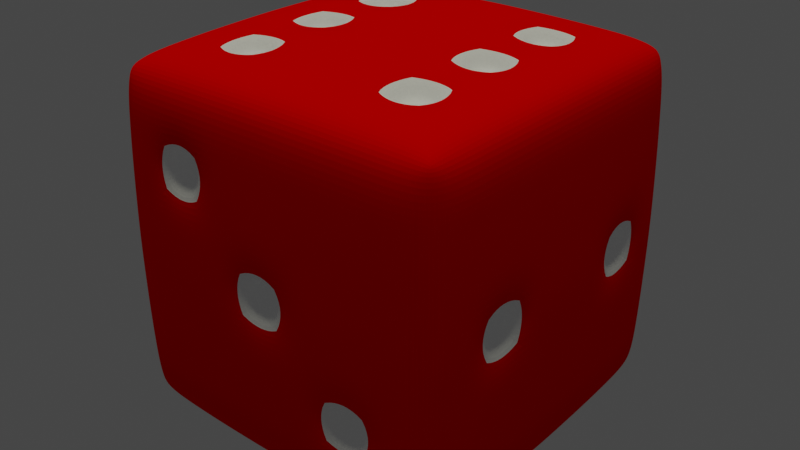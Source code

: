 # Source: dice_demo.blend  (saved by Blender 3.4.6; exported with 4.5.12 LTS)
import bpy
from mathutils import Matrix  # noqa: F401  (used for matrix-valued properties, if any)

bpy.ops.wm.read_factory_settings(use_empty=True)
scene = bpy.context.scene
scene.name = 'Scene'

# ---- materials (node trees are filled in below, after node groups)
mat_die_material_009 = bpy.data.materials.new('Die_Material.009')
mat_die_material_009.use_transparent_shadow = False
mat_die_material_009.diffuse_color = (1.0, 0.0, 0.0, 1.0)
mat_divot_material_009 = bpy.data.materials.new('Divot_Material.009')
mat_divot_material_009.use_transparent_shadow = False
mat_divot_material_009.diffuse_color = (1.0, 1.0, 1.0, 1.0)

# ---- material node trees

# ---- world
world_world = bpy.data.worlds.new('World'); scene.world = world_world
world_world.use_nodes = True; world_world.node_tree.nodes.clear()
_N = world_world.node_tree.nodes; _L = world_world.node_tree.links
n0 = _N.new('ShaderNodeOutputWorld'); n0.name = 'World Output'; n0.location = (300, 300)
n1 = _N.new('ShaderNodeBackground'); n1.name = 'Background'; n1.location = (10, 300)
n1.inputs[0].default_value = (0.05088, 0.05088, 0.05088, 1.0)
_L.new(n1.outputs[0], n0.inputs[0])
n0.is_active_output = True
world_world.color = (0.05088, 0.05088, 0.05088)
world_world.use_sun_shadow = False
world_world.sun_shadow_jitter_overblur = 0.0

# ---- lights
light_sun_101 = bpy.data.lights.new('Sun.101', 'SUN')
light_sun_101.color = (1.0, 1.0, 0.8)
light_sun_101.transmission_factor = 0.0
light_sun_101.angle = 0.3
light_sun_101.energy = 1.0
light_sun_101.shadow_soft_size = 0.125

# ---- meshes
me_cube_192 = bpy.data.meshes.new('Cube.192')
me_cube_192.from_pydata([(-0.9033, -0.9033, -1.007), (-0.9033, -1.007, -0.9033), (-1.007, -0.9033, -0.9033), (-1.007, -0.9033, 0.9033), (-0.9033, -1.007, 0.9033), (-0.9033, -0.9033, 1.007), (-1.007, 0.9033, -0.9033), (-0.9033, 1.007, -0.9033), (-0.9033, 0.9033, -1.007), (-0.9033, 0.9033, 1.007), (-0.9033, 1.007, 0.9033), (-1.007, 0.9033, 0.9033), (1.007, -0.9033, -0.9033), (0.9033, -1.007, -0.9033), (0.9033, -0.9033, -1.007), (0.9033, -0.9033, 1.007), (0.9033, -1.007, 0.9033), (1.007, -0.9033, 0.9033), (0.9033, 1.007, -0.9033), (1.007, 0.9033, -0.9033), (0.9033, 0.9033, -1.007), (0.9033, 0.9033, 1.007), (1.007, 0.9033, 0.9033), (0.9033, 1.007, 0.9033), (-1.018, 0.6044, -0.9134), (-0.9134, 0.6044, -1.018), (-0.918, 0.4043, -1.023), (-1.023, 0.4043, -0.918), (-1.027, 0.09999, -0.9215), (-0.9215, 0.09999, -1.027), (-0.9215, -0.09999, -1.027), (-1.027, -0.09999, -0.9215), (-1.018, -0.6044, -0.9134), (-1.023, -0.4043, -0.918), (-0.918, -0.4043, -1.023), (-0.9134, -0.6044, -1.018), (-1.018, -0.9134, -0.6051), (-0.9134, -1.018, -0.6051), (-0.918, -1.023, -0.405), (-1.023, -0.918, -0.405), (-1.028, -0.9215, -0.09999), (-0.9215, -1.028, -0.09999), (-0.9215, -1.028, 0.09999), (-1.028, -0.9215, 0.09999), (-1.018, -0.9134, 0.6051), (-1.023, -0.918, 0.405), (-0.918, -1.023, 0.405), (-0.9134, -1.018, 0.6051), (-1.018, -0.6044, 0.9134), (-0.9134, -0.6044, 1.018), (-0.918, -0.4043, 1.023), (-1.023, -0.4043, 0.918), (-1.027, -0.09999, 0.9215), (-0.9215, -0.09999, 1.027), (-0.9215, 0.09999, 1.027), (-1.027, 0.09999, 0.9215), (-1.018, 0.6044, 0.9134), (-1.023, 0.4043, 0.918), (-0.918, 0.4043, 1.023), (-0.9134, 0.6044, 1.018), (-1.018, 0.9134, 0.6051), (-0.9134, 1.018, 0.6051), (-0.918, 1.023, 0.405), (-1.023, 0.918, 0.405), (-1.028, 0.9215, 0.09999), (-0.9215, 1.028, 0.09999), (-0.9215, 1.028, -0.09999), (-1.028, 0.9215, -0.09999), (-1.018, 0.9134, -0.6051), (-1.023, 0.918, -0.405), (-0.918, 1.023, -0.405), (-0.9134, 1.018, -0.6051), (0.6044, 1.018, -0.9134), (0.6051, 0.9134, -1.018), (0.405, 0.918, -1.023), (0.4043, 1.023, -0.918), (0.09999, 1.027, -0.9215), (0.09999, 0.9215, -1.028), (-0.09999, 0.9215, -1.028), (-0.09999, 1.027, -0.9215), (-0.6044, 1.018, -0.9134), (-0.4043, 1.023, -0.918), (-0.405, 0.918, -1.023), (-0.6051, 0.9134, -1.018), (-0.6044, 1.018, 0.9134), (-0.6051, 0.9134, 1.018), (-0.405, 0.918, 1.023), (-0.4043, 1.023, 0.918), (-0.09999, 1.027, 0.9215), (-0.09999, 0.9215, 1.028), (0.09999, 0.9215, 1.028), (0.09999, 1.027, 0.9215), (0.6044, 1.018, 0.9134), (0.4043, 1.023, 0.918), (0.405, 0.918, 1.023), (0.6051, 0.9134, 1.018), (0.9134, 1.018, 0.6051), (1.018, 0.9134, 0.6051), (1.023, 0.918, 0.405), (0.918, 1.023, 0.405), (0.9215, 1.028, 0.09999), (1.028, 0.9215, 0.09999), (1.028, 0.9215, -0.09999), (0.9215, 1.028, -0.09999), (0.9134, 1.018, -0.6051), (0.918, 1.023, -0.405), (1.023, 0.918, -0.405), (1.018, 0.9134, -0.6051), (1.018, -0.6044, -0.9134), (0.9134, -0.6044, -1.018), (0.918, -0.4043, -1.023), (1.023, -0.4043, -0.918), (1.027, -0.09999, -0.9215), (0.9215, -0.09999, -1.027), (0.9215, 0.09999, -1.027), (1.027, 0.09999, -0.9215), (1.018, 0.6044, -0.9134), (1.023, 0.4043, -0.918), (0.918, 0.4043, -1.023), (0.9134, 0.6044, -1.018), (1.018, 0.6044, 0.9134), (0.9134, 0.6044, 1.018), (0.918, 0.4043, 1.023), (1.023, 0.4043, 0.918), (1.027, 0.09999, 0.9215), (0.9215, 0.09999, 1.027), (0.9215, -0.09999, 1.027), (1.027, -0.09999, 0.9215), (1.018, -0.6044, 0.9134), (1.023, -0.4043, 0.918), (0.918, -0.4043, 1.023), (0.9134, -0.6044, 1.018), (1.018, -0.9134, 0.6051), (0.9134, -1.018, 0.6051), (0.918, -1.023, 0.405), (1.023, -0.918, 0.405), (1.028, -0.9215, 0.09999), (0.9215, -1.028, 0.09999), (0.9215, -1.028, -0.09999), (1.028, -0.9215, -0.09999), (1.018, -0.9134, -0.6051), (1.023, -0.918, -0.405), (0.918, -1.023, -0.405), (0.9134, -1.018, -0.6051), (-0.6044, -1.018, -0.9134), (-0.6051, -0.9134, -1.018), (-0.405, -0.918, -1.023), (-0.4043, -1.023, -0.918), (-0.09999, -1.027, -0.9215), (-0.09999, -0.9215, -1.028), (0.09999, -0.9215, -1.028), (0.09999, -1.027, -0.9215), (0.6044, -1.018, -0.9134), (0.4043, -1.023, -0.918), (0.405, -0.918, -1.023), (0.6051, -0.9134, -1.018), (0.6044, -1.018, 0.9134), (0.6051, -0.9134, 1.018), (0.405, -0.918, 1.023), (0.4043, -1.023, 0.918), (0.09999, -1.027, 0.9215), (0.09999, -0.9215, 1.028), (-0.09999, -0.9215, 1.028), (-0.09999, -1.027, 0.9215), (-0.6044, -1.018, 0.9134), (-0.4043, -1.023, 0.918), (-0.405, -0.918, 1.023), (-0.6051, -0.9134, 1.018), (0.4128, 0.6125, 1.04), (0.4162, 0.4126, 1.046), (0.6161, 0.41, 1.039), (0.6127, 0.61, 1.032), (0.419, 0.09998, 1.052), (0.419, -0.09998, 1.052), (0.6188, -0.09998, 1.044), (0.6188, 0.09998, 1.044), (0.4128, -0.6125, 1.04), (0.6127, -0.61, 1.032), (0.6161, -0.41, 1.039), (0.4162, -0.4126, 1.046), (-0.09997, 0.6146, 1.045), (-0.09998, 0.4148, 1.054), (0.09998, 0.4148, 1.054), (0.09997, 0.6146, 1.045), (-0.09997, 0.09998, 1.06), (-0.09997, -0.09998, 1.06), (0.09997, -0.09998, 1.06), (0.09997, 0.09998, 1.06), (-0.09997, -0.6146, 1.045), (0.09997, -0.6146, 1.045), (0.09998, -0.4148, 1.054), (-0.09998, -0.4148, 1.054), (-0.6127, 0.61, 1.032), (-0.6161, 0.41, 1.039), (-0.4162, 0.4126, 1.046), (-0.4128, 0.6125, 1.04), (-0.6188, 0.09998, 1.044), (-0.6188, -0.09998, 1.044), (-0.419, -0.09998, 1.052), (-0.419, 0.09998, 1.052), (-0.6127, -0.61, 1.032), (-0.4128, -0.6125, 1.04), (-0.4162, -0.4126, 1.046), (-0.6161, -0.41, 1.039), (-0.4128, 0.6125, -1.04), (-0.4162, 0.4126, -1.046), (-0.6161, 0.41, -1.039), (-0.6127, 0.61, -1.032), (-0.419, 0.09998, -1.052), (-0.419, -0.09998, -1.052), (-0.6188, -0.09998, -1.044), (-0.6188, 0.09998, -1.044), (-0.4128, -0.6125, -1.04), (-0.6127, -0.61, -1.032), (-0.6161, -0.41, -1.039), (-0.4162, -0.4126, -1.046), (0.09997, 0.6146, -1.045), (0.09998, 0.4148, -1.054), (-0.09998, 0.4148, -1.054), (-0.09997, 0.6146, -1.045), (0.09997, 0.09998, -1.06), (0.09997, -0.09998, -1.06), (-0.09997, -0.09998, -1.06), (-0.09997, 0.09998, -1.06), (0.09997, -0.6146, -1.045), (-0.09997, -0.6146, -1.045), (-0.09998, -0.4148, -1.054), (0.09998, -0.4148, -1.054), (0.6127, 0.61, -1.032), (0.6161, 0.41, -1.039), (0.4162, 0.4126, -1.046), (0.4128, 0.6125, -1.04), (0.6188, 0.09998, -1.044), (0.6188, -0.09998, -1.044), (0.419, -0.09998, -1.052), (0.419, 0.09998, -1.052), (0.6127, -0.61, -1.032), (0.4128, -0.6125, -1.04), (0.4162, -0.4126, -1.046), (0.6161, -0.41, -1.039), (0.6125, -1.04, -0.4128), (0.4126, -1.046, -0.4162), (0.41, -1.039, -0.6161), (0.61, -1.032, -0.6127), (0.09998, -1.052, -0.419), (-0.09998, -1.052, -0.419), (-0.09998, -1.044, -0.6188), (0.09998, -1.044, -0.6188), (-0.6125, -1.04, -0.4128), (-0.61, -1.032, -0.6127), (-0.41, -1.039, -0.6161), (-0.4126, -1.046, -0.4162), (0.6146, -1.045, 0.09997), (0.4148, -1.054, 0.09998), (0.4148, -1.054, -0.09998), (0.6146, -1.045, -0.09997), (0.09998, -1.06, 0.09997), (-0.09998, -1.06, 0.09997), (-0.09998, -1.06, -0.09997), (0.09998, -1.06, -0.09997), (-0.6146, -1.045, 0.09997), (-0.6146, -1.045, -0.09997), (-0.4148, -1.054, -0.09998), (-0.4148, -1.054, 0.09998), (0.61, -1.032, 0.6127), (0.41, -1.039, 0.6161), (0.4126, -1.046, 0.4162), (0.6125, -1.04, 0.4128), (0.09998, -1.044, 0.6188), (-0.09998, -1.044, 0.6188), (-0.09998, -1.052, 0.419), (0.09998, -1.052, 0.419), (-0.61, -1.032, 0.6127), (-0.6125, -1.04, 0.4128), (-0.4126, -1.046, 0.4162), (-0.41, -1.039, 0.6161), (1.04, 0.6125, -0.4128), (1.046, 0.4126, -0.4162), (1.039, 0.41, -0.6161), (1.032, 0.61, -0.6127), (1.052, 0.09998, -0.419), (1.052, -0.09998, -0.419), (1.044, -0.09998, -0.6188), (1.044, 0.09998, -0.6188), (1.04, -0.6125, -0.4128), (1.032, -0.61, -0.6127), (1.039, -0.41, -0.6161), (1.046, -0.4126, -0.4162), (1.045, 0.6146, 0.09997), (1.054, 0.4148, 0.09998), (1.054, 0.4148, -0.09998), (1.045, 0.6146, -0.09997), (1.06, 0.09998, 0.09997), (1.06, -0.09998, 0.09997), (1.06, -0.09998, -0.09997), (1.06, 0.09998, -0.09997), (1.045, -0.6146, 0.09997), (1.045, -0.6146, -0.09997), (1.054, -0.4148, -0.09998), (1.054, -0.4148, 0.09998), (1.032, 0.61, 0.6127), (1.039, 0.41, 0.6161), (1.046, 0.4126, 0.4162), (1.04, 0.6125, 0.4128), (1.044, 0.09998, 0.6188), (1.044, -0.09998, 0.6188), (1.052, -0.09998, 0.419), (1.052, 0.09998, 0.419), (1.032, -0.61, 0.6127), (1.04, -0.6125, 0.4128), (1.046, -0.4126, 0.4162), (1.039, -0.41, 0.6161), (-0.6125, 1.04, -0.4128), (-0.4126, 1.046, -0.4162), (-0.41, 1.039, -0.6161), (-0.61, 1.032, -0.6127), (-0.09998, 1.052, -0.419), (0.09998, 1.052, -0.419), (0.09998, 1.044, -0.6188), (-0.09998, 1.044, -0.6188), (0.6125, 1.04, -0.4128), (0.61, 1.032, -0.6127), (0.41, 1.039, -0.6161), (0.4126, 1.046, -0.4162), (-0.6146, 1.045, 0.09997), (-0.4148, 1.054, 0.09998), (-0.4148, 1.054, -0.09998), (-0.6146, 1.045, -0.09997), (-0.09998, 1.06, 0.09997), (0.09998, 1.06, 0.09997), (0.09998, 1.06, -0.09997), (-0.09998, 1.06, -0.09997), (0.6146, 1.045, 0.09997), (0.6146, 1.045, -0.09997), (0.4148, 1.054, -0.09998), (0.4148, 1.054, 0.09998), (-0.61, 1.032, 0.6127), (-0.41, 1.039, 0.6161), (-0.4126, 1.046, 0.4162), (-0.6125, 1.04, 0.4128), (-0.09998, 1.044, 0.6188), (0.09998, 1.044, 0.6188), (0.09998, 1.052, 0.419), (-0.09998, 1.052, 0.419), (0.61, 1.032, 0.6127), (0.6125, 1.04, 0.4128), (0.4126, 1.046, 0.4162), (0.41, 1.039, 0.6161), (-1.04, -0.6125, -0.4128), (-1.046, -0.4126, -0.4162), (-1.039, -0.41, -0.6161), (-1.032, -0.61, -0.6127), (-1.052, -0.09998, -0.419), (-1.052, 0.09998, -0.419), (-1.044, 0.09998, -0.6188), (-1.044, -0.09998, -0.6188), (-1.04, 0.6125, -0.4128), (-1.032, 0.61, -0.6127), (-1.039, 0.41, -0.6161), (-1.046, 0.4126, -0.4162), (-1.045, -0.6146, 0.09997), (-1.054, -0.4148, 0.09998), (-1.054, -0.4148, -0.09998), (-1.045, -0.6146, -0.09997), (-1.06, -0.09998, 0.09997), (-1.06, 0.09998, 0.09997), (-1.06, 0.09998, -0.09997), (-1.06, -0.09998, -0.09997), (-1.045, 0.6146, 0.09997), (-1.045, 0.6146, -0.09997), (-1.054, 0.4148, -0.09998), (-1.054, 0.4148, 0.09998), (-1.032, -0.61, 0.6127), (-1.039, -0.41, 0.6161), (-1.046, -0.4126, 0.4162), (-1.04, -0.6125, 0.4128), (-1.044, -0.09998, 0.6188), (-1.044, 0.09998, 0.6188), (-1.052, 0.09998, 0.419), (-1.052, -0.09998, 0.419), (-1.032, 0.61, 0.6127), (-1.04, 0.6125, 0.4128), (-1.046, 0.4126, 0.4162), (-1.039, 0.41, 0.6161), (-0.09998, 0.9601, 0.09997), (0.09998, 0.9601, 0.09997), (0.09998, 0.9601, -0.09997), (-0.09998, 0.9601, -0.09997), (0.09997, 0.6104, -0.9455), (0.09998, 0.4106, -0.9538), (-0.09998, 0.4106, -0.9538), (-0.09997, 0.6104, -0.9455), (0.09997, -0.6187, -0.9455), (-0.09997, -0.6187, -0.9455), (-0.09998, -0.4189, -0.9538), (0.09998, -0.4189, -0.9538), (-0.609, -0.9397, -0.4091), (-0.6065, -0.9324, -0.609), (-0.4066, -0.9392, -0.6124), (-0.4091, -0.9466, -0.4125), (0.1035, -0.9603, 0.1037), (-0.09649, -0.9603, 0.1037), (-0.09649, -0.9603, -0.09626), (0.1035, -0.9603, -0.09626), (0.6135, -0.9324, 0.6164), (0.4135, -0.9392, 0.6198), (0.4161, -0.9466, 0.4199), (0.616, -0.9397, 0.4165), (-0.609, -0.6065, 0.9324), (-0.4091, -0.609, 0.9397), (-0.4125, -0.4091, 0.9466), (-0.6124, -0.4066, 0.9392), (0.4165, -0.609, 0.9397), (0.6164, -0.6065, 0.9324), (0.6198, -0.4066, 0.9392), (0.4199, -0.4091, 0.9466), (-0.609, 0.6135, 0.9324), (-0.6124, 0.4135, 0.9392), (-0.4125, 0.4161, 0.9466), (-0.4091, 0.616, 0.9397), (0.4165, 0.616, 0.9397), (0.4199, 0.4161, 0.9466), (0.6198, 0.4135, 0.9392), (0.6164, 0.6135, 0.9324), (-0.9397, -0.609, -0.4091), (-0.9466, -0.4091, -0.4125), (-0.9392, -0.4066, -0.6124), (-0.9324, -0.6065, -0.609), (-0.9324, -0.6065, 0.6164), (-0.9392, -0.4066, 0.6198), (-0.9466, -0.4091, 0.4199), (-0.9397, -0.609, 0.4165), (-0.9603, -0.09649, 0.1037), (-0.9603, 0.1035, 0.1037), (-0.9603, 0.1035, -0.09626), (-0.9603, -0.09649, -0.09626), (-0.9397, 0.616, -0.4091), (-0.9324, 0.6135, -0.609), (-0.9392, 0.4135, -0.6124), (-0.9466, 0.4161, -0.4125), (-0.9324, 0.6135, 0.6164), (-0.9397, 0.616, 0.4165), (-0.9466, 0.4161, 0.4199), (-0.9392, 0.4135, 0.6198), (0.9324, -0.6065, 0.609), (0.9397, -0.609, 0.4091), (0.9466, -0.4091, 0.4125), (0.9392, -0.4066, 0.6124), (0.9397, -0.609, -0.4165), (0.9324, -0.6065, -0.6164), (0.9392, -0.4066, -0.6198), (0.9466, -0.4091, -0.4199), (0.9441, 0.1035, 0.6151), (0.9441, -0.0965, 0.6151), (0.9524, -0.0965, 0.4153), (0.9524, 0.1035, 0.4153), (0.9524, 0.1035, -0.4227), (0.9524, -0.0965, -0.4227), (0.9441, -0.0965, -0.6225), (0.9441, 0.1035, -0.6225), (0.9324, 0.6135, 0.609), (0.9392, 0.4135, 0.6124), (0.9466, 0.4161, 0.4125), (0.9397, 0.616, 0.4091), (0.9397, 0.616, -0.4165), (0.9466, 0.4161, -0.4199), (0.9392, 0.4135, -0.6198), (0.9324, 0.6135, -0.6164)], [], [(61, 10, 84, 336), (97, 22, 120, 300), (133, 16, 156, 264), (200, 49, 5, 167), (131, 177, 157, 15), (24, 357, 68, 6), (308, 128, 17, 132), (269, 163, 165, 275), (169, 182, 187, 172), (344, 92, 23, 96), (305, 127, 129, 311), (296, 309, 135, 136), (332, 345, 99, 100), (173, 186, 190, 179), (181, 194, 199, 184), (341, 91, 93, 347), (185, 198, 202, 191), (205, 218, 223, 208), (380, 56, 11, 60), (368, 381, 63, 64), (377, 55, 57, 383), (44, 3, 48, 372), (153, 242, 247, 151), (265, 159, 160, 268), (85, 9, 59, 192), (33, 350, 355, 31), (39, 40, 363, 348), (337, 87, 88, 340), (209, 222, 226, 215), (217, 230, 235, 220), (81, 314, 319, 79), (221, 234, 238, 227), (241, 254, 259, 244), (21, 95, 171, 121), (301, 123, 124, 304), (117, 278, 283, 115), (35, 213, 145, 0), (43, 45, 375, 360), (373, 51, 52, 376), (236, 109, 14, 155), (224, 237, 154, 150), (212, 225, 149, 146), (148, 246, 250, 147), (245, 258, 262, 251), (253, 266, 271, 256), (284, 297, 139, 141), (257, 270, 274, 263), (277, 290, 295, 280), (72, 321, 104, 18), (176, 189, 161, 158), (188, 201, 166, 162), (13, 143, 243, 152), (142, 138, 255, 240), (137, 134, 267, 252), (73, 20, 119, 228), (229, 118, 114, 232), (233, 113, 110, 239), (112, 282, 286, 111), (281, 294, 298, 287), (289, 302, 307, 292), (320, 333, 103, 105), (293, 306, 310, 299), (313, 326, 331, 316), (28, 354, 358, 27), (122, 170, 175, 125), (126, 174, 178, 130), (19, 107, 279, 116), (106, 102, 291, 276), (101, 98, 303, 288), (8, 83, 207, 25), (82, 78, 219, 204), (77, 74, 231, 216), (76, 318, 322, 75), (317, 330, 334, 323), (325, 338, 343, 328), (356, 369, 67, 69), (329, 342, 346, 335), (349, 362, 367, 352), (108, 285, 140, 12), (89, 86, 195, 180), (94, 90, 183, 168), (7, 71, 315, 80), (70, 66, 327, 312), (65, 62, 339, 324), (144, 249, 37, 1), (30, 210, 214, 34), (26, 206, 211, 29), (248, 261, 41, 38), (353, 366, 370, 359), (361, 374, 379, 364), (260, 273, 46, 42), (365, 378, 382, 371), (272, 164, 4, 47), (197, 53, 50, 203), (193, 58, 54, 196), (0, 1, 2), (3, 4, 5), (6, 7, 8), (9, 10, 11), (12, 13, 14), (15, 16, 17), (18, 19, 20), (21, 22, 23), (24, 25, 26, 27), (28, 29, 30, 31), (32, 33, 34, 35), (36, 37, 38, 39), (40, 41, 42, 43), (44, 45, 46, 47), (48, 49, 50, 51), (52, 53, 54, 55), (56, 57, 58, 59), (60, 61, 62, 63), (64, 65, 66, 67), (68, 69, 70, 71), (72, 73, 74, 75), (76, 77, 78, 79), (80, 81, 82, 83), (84, 85, 86, 87), (88, 89, 90, 91), (92, 93, 94, 95), (96, 97, 98, 99), (100, 101, 102, 103), (104, 105, 106, 107), (108, 109, 110, 111), (112, 113, 114, 115), (116, 117, 118, 119), (120, 121, 122, 123), (124, 125, 126, 127), (128, 129, 130, 131), (132, 133, 134, 135), (136, 137, 138, 139), (140, 141, 142, 143), (144, 145, 146, 147), (148, 149, 150, 151), (152, 153, 154, 155), (156, 157, 158, 159), (160, 161, 162, 163), (164, 165, 166, 167), (172, 173, 174, 175), (180, 181, 182, 183), (184, 185, 186, 187), (188, 189, 190, 191), (196, 197, 198, 199), (204, 205, 206, 207), (208, 209, 210, 211), (212, 213, 214, 215), (220, 221, 222, 223), (228, 229, 230, 231), (232, 233, 234, 235), (236, 237, 238, 239), (240, 241, 242, 243), (244, 245, 246, 247), (252, 253, 254, 255), (260, 261, 262, 263), (268, 269, 270, 271), (272, 273, 274, 275), (288, 289, 290, 291), (292, 293, 294, 295), (296, 297, 298, 299), (312, 313, 314, 315), (316, 317, 318, 319), (320, 321, 322, 323), (324, 325, 326, 327), (332, 333, 334, 335), (336, 337, 338, 339), (340, 341, 342, 343), (344, 345, 346, 347), (352, 353, 354, 355), (360, 361, 362, 363), (368, 369, 370, 371), (376, 377, 378, 379), (35, 0, 2, 32), (47, 4, 3, 44), (59, 9, 11, 56), (71, 7, 6, 68), (83, 8, 7, 80), (95, 21, 23, 92), (107, 19, 18, 104), (119, 20, 19, 116), (131, 15, 17, 128), (143, 13, 12, 140), (155, 14, 13, 152), (167, 5, 4, 164), (8, 25, 24, 6), (26, 29, 28, 27), (30, 34, 33, 31), (1, 37, 36, 2), (38, 41, 40, 39), (42, 46, 45, 43), (5, 49, 48, 3), (50, 53, 52, 51), (54, 58, 57, 55), (10, 61, 60, 11), (62, 65, 64, 63), (66, 70, 69, 67), (20, 73, 72, 18), (74, 77, 76, 75), (78, 82, 81, 79), (9, 85, 84, 10), (86, 89, 88, 87), (90, 94, 93, 91), (22, 97, 96, 23), (98, 101, 100, 99), (102, 106, 105, 103), (14, 109, 108, 12), (110, 113, 112, 111), (114, 118, 117, 115), (21, 121, 120, 22), (122, 125, 124, 123), (126, 130, 129, 127), (16, 133, 132, 17), (134, 137, 136, 135), (138, 142, 141, 139), (0, 145, 144, 1), (146, 149, 148, 147), (150, 154, 153, 151), (15, 157, 156, 16), (158, 161, 160, 159), (162, 166, 165, 163), (176, 158, 157, 177), (94, 168, 171, 95), (169, 172, 175, 170), (173, 179, 178, 174), (188, 162, 161, 189), (89, 180, 183, 90), (181, 184, 187, 182), (185, 191, 190, 186), (200, 167, 166, 201), (85, 192, 195, 86), (193, 196, 199, 194), (197, 203, 202, 198), (170, 122, 121, 171), (174, 126, 125, 175), (177, 131, 130, 178), (182, 169, 168, 183), (186, 173, 172, 187), (189, 176, 179, 190), (194, 181, 180, 195), (198, 185, 184, 199), (201, 188, 191, 202), (58, 193, 192, 59), (53, 197, 196, 54), (49, 200, 203, 50), (212, 146, 145, 213), (82, 204, 207, 83), (205, 208, 211, 206), (209, 215, 214, 210), (224, 150, 149, 225), (77, 216, 219, 78), (217, 220, 223, 218), (221, 227, 226, 222), (236, 155, 154, 237), (73, 228, 231, 74), (229, 232, 235, 230), (233, 239, 238, 234), (206, 26, 25, 207), (210, 30, 29, 211), (213, 35, 34, 214), (218, 205, 204, 219), (222, 209, 208, 223), (225, 212, 215, 226), (230, 217, 216, 231), (234, 221, 220, 235), (237, 224, 227, 238), (118, 229, 228, 119), (113, 233, 232, 114), (109, 236, 239, 110), (248, 38, 37, 249), (142, 240, 243, 143), (241, 244, 247, 242), (245, 251, 250, 246), (260, 42, 41, 261), (137, 252, 255, 138), (253, 256, 259, 254), (257, 263, 262, 258), (272, 47, 46, 273), (133, 264, 267, 134), (265, 268, 271, 266), (269, 275, 274, 270), (242, 153, 152, 243), (246, 148, 151, 247), (249, 144, 147, 250), (254, 241, 240, 255), (258, 245, 244, 259), (261, 248, 251, 262), (266, 253, 252, 267), (270, 257, 256, 271), (273, 260, 263, 274), (159, 265, 264, 156), (163, 269, 268, 160), (164, 272, 275, 165), (284, 141, 140, 285), (106, 276, 279, 107), (277, 280, 283, 278), (281, 287, 286, 282), (296, 136, 139, 297), (101, 288, 291, 102), (289, 292, 295, 290), (293, 299, 298, 294), (308, 132, 135, 309), (97, 300, 303, 98), (301, 304, 307, 302), (305, 311, 310, 306), (278, 117, 116, 279), (282, 112, 115, 283), (285, 108, 111, 286), (290, 277, 276, 291), (294, 281, 280, 295), (297, 284, 287, 298), (302, 289, 288, 303), (306, 293, 292, 307), (309, 296, 299, 310), (123, 301, 300, 120), (127, 305, 304, 124), (128, 308, 311, 129), (320, 105, 104, 321), (70, 312, 315, 71), (313, 316, 319, 314), (317, 323, 322, 318), (332, 100, 103, 333), (65, 324, 327, 66), (325, 328, 331, 326), (329, 335, 334, 330), (344, 96, 99, 345), (61, 336, 339, 62), (337, 340, 343, 338), (341, 347, 346, 342), (314, 81, 80, 315), (318, 76, 79, 319), (321, 72, 75, 322), (326, 313, 312, 327), (330, 317, 316, 331), (333, 320, 323, 334), (338, 325, 324, 339), (342, 329, 328, 343), (345, 332, 335, 346), (87, 337, 336, 84), (91, 341, 340, 88), (92, 344, 347, 93), (356, 69, 68, 357), (39, 348, 351, 36), (349, 352, 355, 350), (353, 359, 358, 354), (368, 64, 67, 369), (43, 360, 363, 40), (361, 364, 367, 362), (365, 371, 370, 366), (380, 60, 63, 381), (44, 372, 375, 45), (373, 376, 379, 374), (377, 383, 382, 378), (350, 33, 32, 351), (354, 28, 31, 355), (357, 24, 27, 358), (362, 349, 348, 363), (366, 353, 352, 367), (369, 356, 359, 370), (374, 361, 360, 375), (378, 365, 364, 379), (381, 368, 371, 382), (51, 373, 372, 48), (55, 377, 376, 52), (56, 380, 383, 57), (2, 36, 351, 32), (384, 385, 386, 387), (329, 385, 384, 328), (330, 386, 385, 329), (331, 387, 386, 330), (328, 384, 387, 331), (388, 389, 390, 391), (217, 389, 388, 216), (218, 390, 389, 217), (219, 391, 390, 218), (216, 388, 391, 219), (392, 393, 394, 395), (225, 393, 392, 224), (226, 394, 393, 225), (227, 395, 394, 226), (224, 392, 395, 227), (396, 397, 398, 399), (249, 397, 396, 248), (250, 398, 397, 249), (251, 399, 398, 250), (248, 396, 399, 251), (400, 401, 402, 403), (257, 401, 400, 256), (258, 402, 401, 257), (259, 403, 402, 258), (256, 400, 403, 259), (404, 405, 406, 407), (265, 405, 404, 264), (266, 406, 405, 265), (267, 407, 406, 266), (264, 404, 407, 267), (408, 409, 410, 411), (201, 409, 408, 200), (202, 410, 409, 201), (203, 411, 410, 202), (200, 408, 411, 203), (412, 413, 414, 415), (177, 413, 412, 176), (178, 414, 413, 177), (179, 415, 414, 178), (176, 412, 415, 179), (416, 417, 418, 419), (193, 417, 416, 192), (194, 418, 417, 193), (195, 419, 418, 194), (192, 416, 419, 195), (420, 421, 422, 423), (169, 421, 420, 168), (170, 422, 421, 169), (171, 423, 422, 170), (168, 420, 423, 171), (424, 425, 426, 427), (349, 425, 424, 348), (350, 426, 425, 349), (351, 427, 426, 350), (348, 424, 427, 351), (428, 429, 430, 431), (373, 429, 428, 372), (374, 430, 429, 373), (375, 431, 430, 374), (372, 428, 431, 375), (432, 433, 434, 435), (365, 433, 432, 364), (366, 434, 433, 365), (367, 435, 434, 366), (364, 432, 435, 367), (436, 437, 438, 439), (357, 437, 436, 356), (358, 438, 437, 357), (359, 439, 438, 358), (356, 436, 439, 359), (440, 441, 442, 443), (381, 441, 440, 380), (382, 442, 441, 381), (383, 443, 442, 382), (380, 440, 443, 383), (444, 445, 446, 447), (309, 445, 444, 308), (310, 446, 445, 309), (311, 447, 446, 310), (308, 444, 447, 311), (448, 449, 450, 451), (285, 449, 448, 284), (286, 450, 449, 285), (287, 451, 450, 286), (284, 448, 451, 287), (452, 453, 454, 455), (305, 453, 452, 304), (306, 454, 453, 305), (307, 455, 454, 306), (304, 452, 455, 307), (456, 457, 458, 459), (281, 457, 456, 280), (282, 458, 457, 281), (283, 459, 458, 282), (280, 456, 459, 283), (460, 461, 462, 463), (301, 461, 460, 300), (302, 462, 461, 301), (303, 463, 462, 302), (300, 460, 463, 303), (464, 465, 466, 467), (277, 465, 464, 276), (278, 466, 465, 277), (279, 467, 466, 278), (276, 464, 467, 279)])
me_cube_192.polygons.foreach_set('material_index', [0, 0, 0, 0, 0, 0, 0, 0, 0, 0, 0, 0, 0, 0, 0, 0, 0, 0, 0, 0, 0, 0, 0, 0, 0, 0, 0, 0, 0, 0, 0, 0, 0, 0, 0, 0, 0, 0, 0, 0, 0, 0, 0, 0, 0, 0, 0, 0, 0, 0, 0, 0, 0, 0, 0, 0, 0, 0, 0, 0, 0, 0, 0, 0, 0, 0, 0, 0, 0, 0, 0, 0, 0, 0, 0, 0, 0, 0, 0, 0, 0, 0, 0, 0, 0, 0, 0, 0, 0, 0, 0, 0, 0, 0, 0, 0, 0, 0, 0, 0, 0, 0, 0, 0, 0, 0, 0, 0, 0, 0, 0, 0, 0, 0, 0, 0, 0, 0, 0, 0, 0, 0, 0, 0, 0, 0, 0, 0, 0, 0, 0, 0, 0, 0, 0, 0, 0, 0, 0, 0, 0, 0, 0, 0, 0, 0, 0, 0, 0, 0, 0, 0, 0, 0, 0, 0, 0, 0, 0, 0, 0, 0, 0, 0, 0, 0, 0, 0, 0, 0, 0, 0, 0, 0, 0, 0, 0, 0, 0, 0, 0, 0, 0, 0, 0, 0, 0, 0, 0, 0, 0, 0, 0, 0, 0, 0, 0, 0, 0, 0, 0, 0, 0, 0, 0, 0, 0, 0, 0, 0, 0, 0, 0, 0, 0, 0, 0, 0, 0, 0, 0, 0, 0, 0, 0, 0, 0, 0, 0, 0, 0, 0, 0, 0, 0, 0, 0, 0, 0, 0, 0, 0, 0, 0, 0, 0, 0, 0, 0, 0, 0, 0, 0, 0, 0, 0, 0, 0, 0, 0, 0, 0, 0, 0, 0, 0, 0, 0, 0, 0, 0, 0, 0, 0, 0, 0, 0, 0, 0, 0, 0, 0, 0, 0, 0, 0, 0, 0, 0, 0, 0, 0, 0, 0, 0, 0, 0, 0, 0, 0, 0, 0, 0, 0, 0, 0, 0, 0, 0, 0, 0, 0, 0, 0, 0, 0, 0, 0, 0, 0, 0, 0, 0, 0, 0, 0, 0, 0, 0, 0, 0, 0, 0, 0, 0, 0, 0, 0, 0, 0, 0, 0, 0, 0, 0, 0, 0, 0, 0, 0, 0, 0, 0, 0, 0, 0, 0, 0, 0, 0, 0, 0, 0, 0, 0, 1, 1, 1, 1, 1, 1, 1, 1, 1, 1, 1, 1, 1, 1, 1, 1, 1, 1, 1, 1, 1, 1, 1, 1, 1, 1, 1, 1, 1, 1, 1, 1, 1, 1, 1, 1, 1, 1, 1, 1, 1, 1, 1, 1, 1, 1, 1, 1, 1, 1, 1, 1, 1, 1, 1, 1, 1, 1, 1, 1, 1, 1, 1, 1, 1, 1, 1, 1, 1, 1, 1, 1, 1, 1, 1, 1, 1, 1, 1, 1, 1, 1, 1, 1, 1, 1, 1, 1, 1, 1, 1, 1, 1, 1, 1, 1, 1, 1, 1, 1, 1, 1, 1, 1, 1])
_uv = me_cube_192.uv_layers.new(name='UVMap')
_uv.uv.foreach_set('vector', [0.575, 0.2624, 0.6125, 0.2625, 0.6125, 0.3, 0.575, 0.3001, 0.575, 0.5124, 0.6125, 0.5125, 0.6125, 0.55, 0.575, 0.5501, 0.575, 0.7624, 0.6125, 0.7625, 0.6125, 0.8, 0.575, 0.8001, 0.825, 0.6999, 0.8625, 0.7, 0.8625, 0.7375, 0.825, 0.7376, 0.6375, 0.7, 0.675, 0.6999, 0.675, 0.7376, 0.6375, 0.7375, 0.3875, 0.2, 0.425, 0.1999, 0.425, 0.2376, 0.3875, 0.2375, 0.575, 0.6999, 0.6125, 0.7, 0.6125, 0.7375, 0.575, 0.7376, 0.5749, 0.8873, 0.6126, 0.8874, 0.6126, 0.9251, 0.5749, 0.9252, 0.6996, 0.5747, 0.7379, 0.5746, 0.738, 0.6129, 0.6995, 0.6128, 0.575, 0.4499, 0.6125, 0.45, 0.6125, 0.4875, 0.575, 0.4876, 0.5749, 0.6373, 0.6126, 0.6374, 0.6126, 0.6751, 0.5749, 0.6752, 0.5122, 0.6998, 0.5503, 0.6999, 0.5501, 0.7376, 0.5124, 0.7377, 0.5122, 0.4498, 0.5503, 0.4499, 0.5501, 0.4876, 0.5124, 0.4877, 0.6995, 0.6372, 0.738, 0.6371, 0.7379, 0.6754, 0.6996, 0.6753, 0.7621, 0.5746, 0.8004, 0.5747, 0.8005, 0.6128, 0.762, 0.6129, 0.5749, 0.3873, 0.6126, 0.3874, 0.6126, 0.4251, 0.5749, 0.4252, 0.762, 0.6371, 0.8005, 0.6372, 0.8004, 0.6753, 0.7621, 0.6754, 0.1996, 0.5747, 0.2379, 0.5746, 0.238, 0.6129, 0.1995, 0.6128, 0.575, 0.1999, 0.6125, 0.2, 0.6125, 0.2375, 0.575, 0.2376, 0.5122, 0.1998, 0.5503, 0.1999, 0.5501, 0.2376, 0.5124, 0.2377, 0.5749, 0.1373, 0.6126, 0.1374, 0.6126, 0.1751, 0.5749, 0.1752, 0.575, 0.01243, 0.6125, 0.01252, 0.6125, 0.04998, 0.575, 0.05008, 0.3874, 0.8249, 0.4251, 0.8248, 0.4251, 0.8627, 0.3874, 0.8626, 0.5749, 0.8248, 0.6126, 0.8249, 0.6126, 0.8626, 0.5749, 0.8627, 0.825, 0.5124, 0.8625, 0.5125, 0.8625, 0.55, 0.825, 0.5501, 0.3874, 0.07488, 0.4251, 0.07477, 0.4251, 0.1127, 0.3874, 0.1126, 0.4499, 0.01235, 0.4876, 0.01232, 0.4878, 0.05018, 0.4497, 0.05015, 0.5749, 0.3248, 0.6126, 0.3249, 0.6126, 0.3626, 0.5749, 0.3627, 0.1995, 0.6372, 0.238, 0.6371, 0.2379, 0.6754, 0.1996, 0.6753, 0.2621, 0.5746, 0.3004, 0.5747, 0.3005, 0.6128, 0.262, 0.6129, 0.3874, 0.3249, 0.4251, 0.3248, 0.4251, 0.3627, 0.3874, 0.3626, 0.262, 0.6371, 0.3005, 0.6372, 0.3004, 0.6753, 0.2621, 0.6754, 0.4496, 0.8247, 0.4879, 0.8246, 0.488, 0.8629, 0.4495, 0.8628, 0.6375, 0.5125, 0.675, 0.5124, 0.675, 0.5501, 0.6375, 0.55, 0.5749, 0.5748, 0.6126, 0.5749, 0.6126, 0.6126, 0.5749, 0.6127, 0.3874, 0.5749, 0.4251, 0.5748, 0.4251, 0.6127, 0.3874, 0.6126, 0.1375, 0.7, 0.175, 0.6999, 0.175, 0.7376, 0.1375, 0.7375, 0.5124, 0.01232, 0.5501, 0.01235, 0.5503, 0.05015, 0.5122, 0.05018, 0.5749, 0.07477, 0.6126, 0.07488, 0.6126, 0.1126, 0.5749, 0.1127, 0.325, 0.6999, 0.3625, 0.7, 0.3625, 0.7375, 0.325, 0.7376, 0.2622, 0.6998, 0.3003, 0.6999, 0.3001, 0.7376, 0.2624, 0.7377, 0.1997, 0.6999, 0.2378, 0.6998, 0.2376, 0.7377, 0.1999, 0.7376, 0.3874, 0.8874, 0.4251, 0.8873, 0.4251, 0.9252, 0.3874, 0.9251, 0.4495, 0.8872, 0.488, 0.8871, 0.4879, 0.9254, 0.4496, 0.9253, 0.5121, 0.8246, 0.5504, 0.8247, 0.5505, 0.8628, 0.512, 0.8629, 0.4497, 0.6999, 0.4878, 0.6998, 0.4876, 0.7377, 0.4499, 0.7376, 0.512, 0.8871, 0.5505, 0.8872, 0.5504, 0.9253, 0.5121, 0.9254, 0.4496, 0.5747, 0.4879, 0.5746, 0.488, 0.6129, 0.4495, 0.6128, 0.3875, 0.45, 0.425, 0.4499, 0.425, 0.4876, 0.3875, 0.4875, 0.6997, 0.6999, 0.7378, 0.6998, 0.7376, 0.7377, 0.6999, 0.7376, 0.7622, 0.6998, 0.8003, 0.6999, 0.8001, 0.7376, 0.7624, 0.7377, 0.3875, 0.7625, 0.425, 0.7624, 0.425, 0.8001, 0.3875, 0.8, 0.4499, 0.7624, 0.4876, 0.7623, 0.4878, 0.8002, 0.4497, 0.8001, 0.5124, 0.7623, 0.5501, 0.7624, 0.5503, 0.8001, 0.5122, 0.8002, 0.325, 0.5124, 0.3625, 0.5125, 0.3625, 0.55, 0.325, 0.5501, 0.3249, 0.5748, 0.3626, 0.5749, 0.3626, 0.6126, 0.3249, 0.6127, 0.3249, 0.6373, 0.3626, 0.6374, 0.3626, 0.6751, 0.3249, 0.6752, 0.3874, 0.6374, 0.4251, 0.6373, 0.4251, 0.6752, 0.3874, 0.6751, 0.4495, 0.6372, 0.488, 0.6371, 0.4879, 0.6754, 0.4496, 0.6753, 0.5121, 0.5746, 0.5504, 0.5747, 0.5505, 0.6128, 0.512, 0.6129, 0.4497, 0.4499, 0.4878, 0.4498, 0.4876, 0.4877, 0.4499, 0.4876, 0.512, 0.6371, 0.5505, 0.6372, 0.5504, 0.6753, 0.5121, 0.6754, 0.4496, 0.3247, 0.4879, 0.3246, 0.488, 0.3629, 0.4495, 0.3628, 0.3874, 0.1374, 0.4251, 0.1373, 0.4251, 0.1752, 0.3874, 0.1751, 0.6374, 0.5749, 0.6751, 0.5748, 0.6751, 0.6127, 0.6374, 0.6126, 0.6374, 0.6374, 0.6751, 0.6373, 0.6751, 0.6752, 0.6374, 0.6751, 0.3875, 0.5125, 0.425, 0.5124, 0.425, 0.5501, 0.3875, 0.55, 0.4499, 0.5124, 0.4876, 0.5123, 0.4878, 0.5502, 0.4497, 0.5501, 0.5124, 0.5123, 0.5501, 0.5124, 0.5503, 0.5501, 0.5122, 0.5502, 0.1375, 0.5125, 0.175, 0.5124, 0.175, 0.5501, 0.1375, 0.55, 0.1999, 0.5124, 0.2376, 0.5123, 0.2378, 0.5502, 0.1997, 0.5501, 0.2624, 0.5123, 0.3001, 0.5124, 0.3003, 0.5501, 0.2622, 0.5502, 0.3874, 0.3874, 0.4251, 0.3873, 0.4251, 0.4252, 0.3874, 0.4251, 0.4495, 0.3872, 0.488, 0.3871, 0.4879, 0.4254, 0.4496, 0.4253, 0.5121, 0.3246, 0.5504, 0.3247, 0.5505, 0.3628, 0.512, 0.3629, 0.4497, 0.1999, 0.4878, 0.1998, 0.4876, 0.2377, 0.4499, 0.2376, 0.512, 0.3871, 0.5505, 0.3872, 0.5504, 0.4253, 0.5121, 0.4254, 0.4496, 0.07469, 0.4879, 0.07464, 0.488, 0.1129, 0.4495, 0.1128, 0.3875, 0.7, 0.425, 0.6999, 0.425, 0.7376, 0.3875, 0.7375, 0.7624, 0.5123, 0.8001, 0.5124, 0.8003, 0.5501, 0.7622, 0.5502, 0.6999, 0.5124, 0.7376, 0.5123, 0.7378, 0.5502, 0.6997, 0.5501, 0.3875, 0.2625, 0.425, 0.2624, 0.425, 0.3001, 0.3875, 0.3, 0.4499, 0.2624, 0.4876, 0.2623, 0.4878, 0.3002, 0.4497, 0.3001, 0.5124, 0.2623, 0.5501, 0.2624, 0.5503, 0.3001, 0.5122, 0.3002, 0.3875, 0.95, 0.425, 0.9499, 0.425, 0.9876, 0.3875, 0.9875, 0.1374, 0.6374, 0.1751, 0.6373, 0.1751, 0.6752, 0.1374, 0.6751, 0.1374, 0.5749, 0.1751, 0.5748, 0.1751, 0.6127, 0.1374, 0.6126, 0.4497, 0.9499, 0.4878, 0.9498, 0.4876, 0.9877, 0.4499, 0.9876, 0.4495, 0.1372, 0.488, 0.1371, 0.4879, 0.1754, 0.4496, 0.1753, 0.5121, 0.07464, 0.5504, 0.07469, 0.5505, 0.1128, 0.512, 0.1129, 0.5122, 0.9498, 0.5503, 0.9499, 0.5501, 0.9876, 0.5124, 0.9877, 0.512, 0.1371, 0.5505, 0.1372, 0.5504, 0.1753, 0.5121, 0.1754, 0.575, 0.9499, 0.6125, 0.95, 0.6125, 0.9875, 0.575, 0.9876, 0.8249, 0.6373, 0.8626, 0.6374, 0.8626, 0.6751, 0.8249, 0.6752, 0.8249, 0.5748, 0.8626, 0.5749, 0.8626, 0.6126, 0.8249, 0.6127, 0.1375, 0.7375, 0.1367, 0.75, 0.125, 0.7383, 0.6125, 0.01252, 0.6133, 0.0, 0.625, 0.01175, 0.125, 0.5117, 0.1367, 0.5, 0.1375, 0.5125, 0.625, 0.2383, 0.6133, 0.25, 0.6125, 0.2375, 0.375, 0.7383, 0.3633, 0.75, 0.3625, 0.7375, 0.625, 0.7617, 0.6125, 0.7625, 0.6133, 0.75, 0.3633, 0.5, 0.375, 0.5117, 0.3625, 0.5125, 0.625, 0.4883, 0.6133, 0.5, 0.6125, 0.4875, 0.125, 0.5625, 0.1381, 0.5625, 0.1374, 0.5749, 0.125, 0.5746, 0.125, 0.625, 0.1375, 0.625, 0.1374, 0.6374, 0.125, 0.6376, 0.125, 0.6875, 0.125, 0.6754, 0.1374, 0.6751, 0.1381, 0.6875, 0.425, 0.01243, 0.4242, 0.0, 0.4375, 0.0, 0.4375, 0.01192, 0.4876, 0.01232, 0.4874, 0.0, 0.5, 0.0, 0.5, 0.01244, 0.5625, 0.01309, 0.5501, 0.01235, 0.5505, 0.0, 0.5625, 0.0, 0.6125, 0.04998, 0.625, 0.0493, 0.625, 0.0625, 0.6129, 0.0625, 0.6126, 0.1126, 0.625, 0.1124, 0.625, 0.125, 0.6125, 0.125, 0.6125, 0.2, 0.6129, 0.1875, 0.625, 0.1875, 0.625, 0.2007, 0.575, 0.2376, 0.575, 0.2624, 0.5501, 0.2624, 0.5501, 0.2376, 0.5124, 0.2377, 0.5124, 0.2623, 0.4876, 0.2623, 0.4876, 0.2377, 0.425, 0.2376, 0.4499, 0.2376, 0.4499, 0.2624, 0.425, 0.2624, 0.3125, 0.5, 0.3125, 0.5131, 0.3001, 0.5124, 0.3004, 0.5, 0.25, 0.5, 0.25, 0.5124, 0.2376, 0.5123, 0.2374, 0.5, 0.1875, 0.5, 0.1996, 0.5, 0.1999, 0.5124, 0.1875, 0.5131, 0.6125, 0.3, 0.625, 0.2992, 0.625, 0.3125, 0.6129, 0.3125, 0.6126, 0.3626, 0.625, 0.3624, 0.625, 0.375, 0.6125, 0.375, 0.6125, 0.45, 0.6129, 0.4375, 0.625, 0.4375, 0.625, 0.4508, 0.575, 0.4876, 0.575, 0.5124, 0.5501, 0.5124, 0.5501, 0.4876, 0.5124, 0.4877, 0.5124, 0.5123, 0.4876, 0.5123, 0.4876, 0.4877, 0.425, 0.4876, 0.4499, 0.4876, 0.4499, 0.5124, 0.425, 0.5124, 0.3875, 0.7, 0.3625, 0.7, 0.3626, 0.6751, 0.3874, 0.6751, 0.3874, 0.6374, 0.3626, 0.6374, 0.3626, 0.6126, 0.3874, 0.6126, 0.3875, 0.55, 0.3874, 0.5749, 0.3626, 0.5749, 0.3625, 0.55, 0.6125, 0.55, 0.6375, 0.55, 0.6374, 0.5749, 0.6126, 0.5749, 0.6126, 0.6126, 0.6374, 0.6126, 0.6374, 0.6374, 0.6126, 0.6374, 0.6125, 0.7, 0.6126, 0.6751, 0.6374, 0.6751, 0.6375, 0.7, 0.575, 0.7376, 0.575, 0.7624, 0.5501, 0.7624, 0.5501, 0.7376, 0.5124, 0.7377, 0.5124, 0.7623, 0.4876, 0.7623, 0.4876, 0.7377, 0.425, 0.7376, 0.4499, 0.7376, 0.4499, 0.7624, 0.425, 0.7624, 0.1875, 0.75, 0.1875, 0.7369, 0.1999, 0.7376, 0.1996, 0.75, 0.2374, 0.75, 0.2376, 0.7377, 0.25, 0.7376, 0.25, 0.75, 0.3125, 0.75, 0.3004, 0.75, 0.3001, 0.7376, 0.3125, 0.7369, 0.6125, 0.8, 0.625, 0.7992, 0.625, 0.8125, 0.6129, 0.8125, 0.6125, 0.875, 0.625, 0.875, 0.625, 0.8876, 0.6126, 0.8874, 0.6125, 0.95, 0.6129, 0.9375, 0.625, 0.9375, 0.625, 0.9508, 0.6995, 0.6128, 0.6995, 0.6372, 0.6751, 0.6373, 0.6751, 0.6127, 0.7622, 0.5502, 0.7621, 0.5746, 0.7379, 0.5746, 0.7378, 0.5502, 0.762, 0.6129, 0.762, 0.6371, 0.738, 0.6371, 0.738, 0.6129, 0.7622, 0.6998, 0.7378, 0.6998, 0.7379, 0.6754, 0.7621, 0.6754, 0.8249, 0.6127, 0.8249, 0.6373, 0.8005, 0.6372, 0.8005, 0.6128, 0.1997, 0.5501, 0.1996, 0.5747, 0.1751, 0.5748, 0.175, 0.5501, 0.1995, 0.6128, 0.1995, 0.6372, 0.1751, 0.6373, 0.1751, 0.6127, 0.1997, 0.6999, 0.175, 0.6999, 0.1751, 0.6752, 0.1996, 0.6753, 0.262, 0.6129, 0.262, 0.6371, 0.238, 0.6371, 0.238, 0.6129, 0.325, 0.5501, 0.3249, 0.5748, 0.3004, 0.5747, 0.3003, 0.5501, 0.3249, 0.6127, 0.3249, 0.6373, 0.3005, 0.6372, 0.3005, 0.6128, 0.325, 0.6999, 0.3003, 0.6999, 0.3004, 0.6753, 0.3249, 0.6752, 0.4497, 0.8001, 0.4496, 0.8247, 0.4251, 0.8248, 0.425, 0.8001, 0.4495, 0.8628, 0.4495, 0.8872, 0.4251, 0.8873, 0.4251, 0.8627, 0.5122, 0.8002, 0.5121, 0.8246, 0.4879, 0.8246, 0.4878, 0.8002, 0.5122, 0.9498, 0.4878, 0.9498, 0.4879, 0.9254, 0.5121, 0.9254, 0.5749, 0.8627, 0.5749, 0.8873, 0.5505, 0.8872, 0.5505, 0.8628, 0.575, 0.9499, 0.5503, 0.9499, 0.5504, 0.9253, 0.5749, 0.9252, 0.5122, 0.5502, 0.5121, 0.5746, 0.4879, 0.5746, 0.4878, 0.5502, 0.512, 0.6129, 0.512, 0.6371, 0.488, 0.6371, 0.488, 0.6129, 0.5122, 0.6998, 0.4878, 0.6998, 0.4879, 0.6754, 0.5121, 0.6754, 0.4497, 0.3001, 0.4496, 0.3247, 0.4251, 0.3248, 0.425, 0.3001, 0.4495, 0.3628, 0.4495, 0.3872, 0.4251, 0.3873, 0.4251, 0.3627, 0.4497, 0.4499, 0.425, 0.4499, 0.4251, 0.4252, 0.4496, 0.4253, 0.5122, 0.3002, 0.5121, 0.3246, 0.4879, 0.3246, 0.4878, 0.3002, 0.5122, 0.4498, 0.4878, 0.4498, 0.4879, 0.4254, 0.5121, 0.4254, 0.575, 0.3001, 0.5749, 0.3248, 0.5504, 0.3247, 0.5503, 0.3001, 0.5749, 0.3627, 0.5749, 0.3873, 0.5505, 0.3872, 0.5505, 0.3628, 0.575, 0.4499, 0.5503, 0.4499, 0.5504, 0.4253, 0.5749, 0.4252, 0.4495, 0.1128, 0.4495, 0.1372, 0.4251, 0.1373, 0.4251, 0.1127, 0.5122, 0.05018, 0.5121, 0.07464, 0.4879, 0.07464, 0.4878, 0.05018, 0.5122, 0.1998, 0.4878, 0.1998, 0.4879, 0.1754, 0.5121, 0.1754, 0.5749, 0.1127, 0.5749, 0.1373, 0.5505, 0.1372, 0.5505, 0.1128, 0.1375, 0.7, 0.1375, 0.7375, 0.125, 0.7383, 0.125, 0.7007, 0.5758, 0.0, 0.6133, 0.0, 0.6125, 0.01252, 0.575, 0.01243, 0.625, 0.2007, 0.625, 0.2383, 0.6125, 0.2375, 0.6125, 0.2, 0.425, 0.2624, 0.3875, 0.2625, 0.3875, 0.2375, 0.425, 0.2376, 0.175, 0.5124, 0.1375, 0.5125, 0.1367, 0.5, 0.1743, 0.5, 0.625, 0.4508, 0.625, 0.4883, 0.6125, 0.4875, 0.6125, 0.45, 0.425, 0.5124, 0.3875, 0.5125, 0.3875, 0.4875, 0.425, 0.4876, 0.3625, 0.55, 0.3625, 0.5125, 0.3875, 0.5125, 0.3875, 0.55, 0.6375, 0.7, 0.6375, 0.7375, 0.6125, 0.7375, 0.6125, 0.7, 0.425, 0.7624, 0.3875, 0.7625, 0.3875, 0.7375, 0.425, 0.7376, 0.325, 0.7376, 0.3625, 0.7375, 0.3633, 0.75, 0.3257, 0.75, 0.625, 0.9508, 0.625, 0.9883, 0.6125, 0.9875, 0.6125, 0.95, 0.1375, 0.5125, 0.1375, 0.55, 0.125, 0.5493, 0.125, 0.5117, 0.1374, 0.5749, 0.1374, 0.6126, 0.125, 0.6124, 0.125, 0.5746, 0.1374, 0.6374, 0.1374, 0.6751, 0.125, 0.6754, 0.125, 0.6376, 0.3867, 0.0, 0.4242, 0.0, 0.425, 0.01243, 0.3875, 0.01252, 0.4495, 0.0, 0.4874, 0.0, 0.4876, 0.01232, 0.4499, 0.01235, 0.5126, 0.0, 0.5505, 0.0, 0.5501, 0.01235, 0.5124, 0.01232, 0.625, 0.01175, 0.625, 0.0493, 0.6125, 0.04998, 0.6125, 0.01252, 0.625, 0.07457, 0.625, 0.1124, 0.6126, 0.1126, 0.6126, 0.07488, 0.625, 0.1376, 0.625, 0.1754, 0.6126, 0.1751, 0.6126, 0.1374, 0.6125, 0.2625, 0.575, 0.2624, 0.575, 0.2376, 0.6125, 0.2375, 0.5501, 0.2624, 0.5124, 0.2623, 0.5124, 0.2377, 0.5501, 0.2376, 0.4876, 0.2623, 0.4499, 0.2624, 0.4499, 0.2376, 0.4876, 0.2377, 0.3625, 0.5125, 0.325, 0.5124, 0.3257, 0.5, 0.3633, 0.5, 0.3001, 0.5124, 0.2624, 0.5123, 0.2626, 0.5, 0.3004, 0.5, 0.2376, 0.5123, 0.1999, 0.5124, 0.1996, 0.5, 0.2374, 0.5, 0.625, 0.2617, 0.625, 0.2992, 0.6125, 0.3, 0.6125, 0.2625, 0.625, 0.3245, 0.625, 0.3624, 0.6126, 0.3626, 0.6126, 0.3249, 0.625, 0.3876, 0.625, 0.4255, 0.6126, 0.4251, 0.6126, 0.3874, 0.6125, 0.5125, 0.575, 0.5124, 0.575, 0.4876, 0.6125, 0.4875, 0.5501, 0.5124, 0.5124, 0.5123, 0.5124, 0.4877, 0.5501, 0.4876, 0.4876, 0.5123, 0.4499, 0.5124, 0.4499, 0.4876, 0.4876, 0.4877, 0.3625, 0.7375, 0.3625, 0.7, 0.3875, 0.7, 0.3875, 0.7375, 0.3626, 0.6751, 0.3626, 0.6374, 0.3874, 0.6374, 0.3874, 0.6751, 0.3626, 0.6126, 0.3626, 0.5749, 0.3874, 0.5749, 0.3874, 0.6126, 0.6375, 0.5125, 0.6375, 0.55, 0.6125, 0.55, 0.6125, 0.5125, 0.6374, 0.5749, 0.6374, 0.6126, 0.6126, 0.6126, 0.6126, 0.5749, 0.6374, 0.6374, 0.6374, 0.6751, 0.6126, 0.6751, 0.6126, 0.6374, 0.6125, 0.7625, 0.575, 0.7624, 0.575, 0.7376, 0.6125, 0.7375, 0.5501, 0.7624, 0.5124, 0.7623, 0.5124, 0.7377, 0.5501, 0.7376, 0.4876, 0.7623, 0.4499, 0.7624, 0.4499, 0.7376, 0.4876, 0.7377, 0.1375, 0.7375, 0.175, 0.7376, 0.1743, 0.75, 0.1367, 0.75, 0.1999, 0.7376, 0.2376, 0.7377, 0.2374, 0.75, 0.1996, 0.75, 0.2624, 0.7377, 0.3001, 0.7376, 0.3004, 0.75, 0.2626, 0.75, 0.625, 0.7617, 0.625, 0.7992, 0.6125, 0.8, 0.6125, 0.7625, 0.625, 0.8245, 0.625, 0.8624, 0.6126, 0.8626, 0.6126, 0.8249, 0.625, 0.8876, 0.625, 0.9255, 0.6126, 0.9251, 0.6126, 0.8874, 0.6997, 0.6999, 0.6999, 0.7376, 0.675, 0.7376, 0.675, 0.6999, 0.6999, 0.5124, 0.6997, 0.5501, 0.675, 0.5501, 0.675, 0.5124, 0.6996, 0.5747, 0.6995, 0.6128, 0.6751, 0.6127, 0.6751, 0.5748, 0.6995, 0.6372, 0.6996, 0.6753, 0.6751, 0.6752, 0.6751, 0.6373, 0.7622, 0.6998, 0.7624, 0.7377, 0.7376, 0.7377, 0.7378, 0.6998, 0.7624, 0.5123, 0.7622, 0.5502, 0.7378, 0.5502, 0.7376, 0.5123, 0.7621, 0.5746, 0.762, 0.6129, 0.738, 0.6129, 0.7379, 0.5746, 0.762, 0.6371, 0.7621, 0.6754, 0.7379, 0.6754, 0.738, 0.6371, 0.825, 0.6999, 0.825, 0.7376, 0.8001, 0.7376, 0.8003, 0.6999, 0.825, 0.5124, 0.825, 0.5501, 0.8003, 0.5501, 0.8001, 0.5124, 0.8249, 0.5748, 0.8249, 0.6127, 0.8005, 0.6128, 0.8004, 0.5747, 0.8249, 0.6373, 0.8249, 0.6752, 0.8004, 0.6753, 0.8005, 0.6372, 0.6751, 0.5748, 0.6374, 0.5749, 0.6375, 0.55, 0.675, 0.5501, 0.6751, 0.6373, 0.6374, 0.6374, 0.6374, 0.6126, 0.6751, 0.6127, 0.675, 0.6999, 0.6375, 0.7, 0.6374, 0.6751, 0.6751, 0.6752, 0.7379, 0.5746, 0.6996, 0.5747, 0.6997, 0.5501, 0.7378, 0.5502, 0.738, 0.6371, 0.6995, 0.6372, 0.6995, 0.6128, 0.738, 0.6129, 0.7378, 0.6998, 0.6997, 0.6999, 0.6996, 0.6753, 0.7379, 0.6754, 0.8004, 0.5747, 0.7621, 0.5746, 0.7622, 0.5502, 0.8003, 0.5501, 0.8005, 0.6372, 0.762, 0.6371, 0.762, 0.6129, 0.8005, 0.6128, 0.8003, 0.6999, 0.7622, 0.6998, 0.7621, 0.6754, 0.8004, 0.6753, 0.8626, 0.5749, 0.8249, 0.5748, 0.825, 0.5501, 0.8625, 0.55, 0.8626, 0.6374, 0.8249, 0.6373, 0.8249, 0.6127, 0.8626, 0.6126, 0.8625, 0.7, 0.825, 0.6999, 0.8249, 0.6752, 0.8626, 0.6751, 0.1997, 0.6999, 0.1999, 0.7376, 0.175, 0.7376, 0.175, 0.6999, 0.1999, 0.5124, 0.1997, 0.5501, 0.175, 0.5501, 0.175, 0.5124, 0.1996, 0.5747, 0.1995, 0.6128, 0.1751, 0.6127, 0.1751, 0.5748, 0.1995, 0.6372, 0.1996, 0.6753, 0.1751, 0.6752, 0.1751, 0.6373, 0.2622, 0.6998, 0.2624, 0.7377, 0.2376, 0.7377, 0.2378, 0.6998, 0.2624, 0.5123, 0.2622, 0.5502, 0.2378, 0.5502, 0.2376, 0.5123, 0.2621, 0.5746, 0.262, 0.6129, 0.238, 0.6129, 0.2379, 0.5746, 0.262, 0.6371, 0.2621, 0.6754, 0.2379, 0.6754, 0.238, 0.6371, 0.325, 0.6999, 0.325, 0.7376, 0.3001, 0.7376, 0.3003, 0.6999, 0.325, 0.5124, 0.325, 0.5501, 0.3003, 0.5501, 0.3001, 0.5124, 0.3249, 0.5748, 0.3249, 0.6127, 0.3005, 0.6128, 0.3004, 0.5747, 0.3249, 0.6373, 0.3249, 0.6752, 0.3004, 0.6753, 0.3005, 0.6372, 0.1751, 0.5748, 0.1374, 0.5749, 0.1375, 0.55, 0.175, 0.5501, 0.1751, 0.6373, 0.1374, 0.6374, 0.1374, 0.6126, 0.1751, 0.6127, 0.175, 0.6999, 0.1375, 0.7, 0.1374, 0.6751, 0.1751, 0.6752, 0.2379, 0.5746, 0.1996, 0.5747, 0.1997, 0.5501, 0.2378, 0.5502, 0.238, 0.6371, 0.1995, 0.6372, 0.1995, 0.6128, 0.238, 0.6129, 0.2378, 0.6998, 0.1997, 0.6999, 0.1996, 0.6753, 0.2379, 0.6754, 0.3004, 0.5747, 0.2621, 0.5746, 0.2622, 0.5502, 0.3003, 0.5501, 0.3005, 0.6372, 0.262, 0.6371, 0.262, 0.6129, 0.3005, 0.6128, 0.3003, 0.6999, 0.2622, 0.6998, 0.2621, 0.6754, 0.3004, 0.6753, 0.3626, 0.5749, 0.3249, 0.5748, 0.325, 0.5501, 0.3625, 0.55, 0.3626, 0.6374, 0.3249, 0.6373, 0.3249, 0.6127, 0.3626, 0.6126, 0.3625, 0.7, 0.325, 0.6999, 0.3249, 0.6752, 0.3626, 0.6751, 0.4497, 0.9499, 0.4499, 0.9876, 0.425, 0.9876, 0.425, 0.9499, 0.4499, 0.7624, 0.4497, 0.8001, 0.425, 0.8001, 0.425, 0.7624, 0.4496, 0.8247, 0.4495, 0.8628, 0.4251, 0.8627, 0.4251, 0.8248, 0.4495, 0.8872, 0.4496, 0.9253, 0.4251, 0.9252, 0.4251, 0.8873, 0.5122, 0.9498, 0.5124, 0.9877, 0.4876, 0.9877, 0.4878, 0.9498, 0.5124, 0.7623, 0.5122, 0.8002, 0.4878, 0.8002, 0.4876, 0.7623, 0.5121, 0.8246, 0.512, 0.8629, 0.488, 0.8629, 0.4879, 0.8246, 0.512, 0.8871, 0.5121, 0.9254, 0.4879, 0.9254, 0.488, 0.8871, 0.575, 0.9499, 0.575, 0.9876, 0.5501, 0.9876, 0.5503, 0.9499, 0.575, 0.7624, 0.575, 0.8001, 0.5503, 0.8001, 0.5501, 0.7624, 0.5749, 0.8248, 0.5749, 0.8627, 0.5505, 0.8628, 0.5504, 0.8247, 0.5749, 0.8873, 0.5749, 0.9252, 0.5504, 0.9253, 0.5505, 0.8872, 0.4251, 0.8248, 0.3874, 0.8249, 0.3875, 0.8, 0.425, 0.8001, 0.4251, 0.8873, 0.3874, 0.8874, 0.3874, 0.8626, 0.4251, 0.8627, 0.425, 0.9499, 0.3875, 0.95, 0.3874, 0.9251, 0.4251, 0.9252, 0.4879, 0.8246, 0.4496, 0.8247, 0.4497, 0.8001, 0.4878, 0.8002, 0.488, 0.8871, 0.4495, 0.8872, 0.4495, 0.8628, 0.488, 0.8629, 0.4878, 0.9498, 0.4497, 0.9499, 0.4496, 0.9253, 0.4879, 0.9254, 0.5504, 0.8247, 0.5121, 0.8246, 0.5122, 0.8002, 0.5503, 0.8001, 0.5505, 0.8872, 0.512, 0.8871, 0.512, 0.8629, 0.5505, 0.8628, 0.5503, 0.9499, 0.5122, 0.9498, 0.5121, 0.9254, 0.5504, 0.9253, 0.6126, 0.8249, 0.5749, 0.8248, 0.575, 0.8001, 0.6125, 0.8, 0.6126, 0.8874, 0.5749, 0.8873, 0.5749, 0.8627, 0.6126, 0.8626, 0.6125, 0.95, 0.575, 0.9499, 0.5749, 0.9252, 0.6126, 0.9251, 0.4497, 0.6999, 0.4499, 0.7376, 0.425, 0.7376, 0.425, 0.6999, 0.4499, 0.5124, 0.4497, 0.5501, 0.425, 0.5501, 0.425, 0.5124, 0.4496, 0.5747, 0.4495, 0.6128, 0.4251, 0.6127, 0.4251, 0.5748, 0.4495, 0.6372, 0.4496, 0.6753, 0.4251, 0.6752, 0.4251, 0.6373, 0.5122, 0.6998, 0.5124, 0.7377, 0.4876, 0.7377, 0.4878, 0.6998, 0.5124, 0.5123, 0.5122, 0.5502, 0.4878, 0.5502, 0.4876, 0.5123, 0.5121, 0.5746, 0.512, 0.6129, 0.488, 0.6129, 0.4879, 0.5746, 0.512, 0.6371, 0.5121, 0.6754, 0.4879, 0.6754, 0.488, 0.6371, 0.575, 0.6999, 0.575, 0.7376, 0.5501, 0.7376, 0.5503, 0.6999, 0.575, 0.5124, 0.575, 0.5501, 0.5503, 0.5501, 0.5501, 0.5124, 0.5749, 0.5748, 0.5749, 0.6127, 0.5505, 0.6128, 0.5504, 0.5747, 0.5749, 0.6373, 0.5749, 0.6752, 0.5504, 0.6753, 0.5505, 0.6372, 0.4251, 0.5748, 0.3874, 0.5749, 0.3875, 0.55, 0.425, 0.5501, 0.4251, 0.6373, 0.3874, 0.6374, 0.3874, 0.6126, 0.4251, 0.6127, 0.425, 0.6999, 0.3875, 0.7, 0.3874, 0.6751, 0.4251, 0.6752, 0.4879, 0.5746, 0.4496, 0.5747, 0.4497, 0.5501, 0.4878, 0.5502, 0.488, 0.6371, 0.4495, 0.6372, 0.4495, 0.6128, 0.488, 0.6129, 0.4878, 0.6998, 0.4497, 0.6999, 0.4496, 0.6753, 0.4879, 0.6754, 0.5504, 0.5747, 0.5121, 0.5746, 0.5122, 0.5502, 0.5503, 0.5501, 0.5505, 0.6372, 0.512, 0.6371, 0.512, 0.6129, 0.5505, 0.6128, 0.5503, 0.6999, 0.5122, 0.6998, 0.5121, 0.6754, 0.5504, 0.6753, 0.6126, 0.5749, 0.5749, 0.5748, 0.575, 0.5501, 0.6125, 0.55, 0.6126, 0.6374, 0.5749, 0.6373, 0.5749, 0.6127, 0.6126, 0.6126, 0.6125, 0.7, 0.575, 0.6999, 0.5749, 0.6752, 0.6126, 0.6751, 0.4497, 0.4499, 0.4499, 0.4876, 0.425, 0.4876, 0.425, 0.4499, 0.4499, 0.2624, 0.4497, 0.3001, 0.425, 0.3001, 0.425, 0.2624, 0.4496, 0.3247, 0.4495, 0.3628, 0.4251, 0.3627, 0.4251, 0.3248, 0.4495, 0.3872, 0.4496, 0.4253, 0.4251, 0.4252, 0.4251, 0.3873, 0.5122, 0.4498, 0.5124, 0.4877, 0.4876, 0.4877, 0.4878, 0.4498, 0.5124, 0.2623, 0.5122, 0.3002, 0.4878, 0.3002, 0.4876, 0.2623, 0.5121, 0.3246, 0.512, 0.3629, 0.488, 0.3629, 0.4879, 0.3246, 0.512, 0.3871, 0.5121, 0.4254, 0.4879, 0.4254, 0.488, 0.3871, 0.575, 0.4499, 0.575, 0.4876, 0.5501, 0.4876, 0.5503, 0.4499, 0.575, 0.2624, 0.575, 0.3001, 0.5503, 0.3001, 0.5501, 0.2624, 0.5749, 0.3248, 0.5749, 0.3627, 0.5505, 0.3628, 0.5504, 0.3247, 0.5749, 0.3873, 0.5749, 0.4252, 0.5504, 0.4253, 0.5505, 0.3872, 0.4251, 0.3248, 0.3874, 0.3249, 0.3875, 0.3, 0.425, 0.3001, 0.4251, 0.3873, 0.3874, 0.3874, 0.3874, 0.3626, 0.4251, 0.3627, 0.425, 0.4499, 0.3875, 0.45, 0.3874, 0.4251, 0.4251, 0.4252, 0.4879, 0.3246, 0.4496, 0.3247, 0.4497, 0.3001, 0.4878, 0.3002, 0.488, 0.3871, 0.4495, 0.3872, 0.4495, 0.3628, 0.488, 0.3629, 0.4878, 0.4498, 0.4497, 0.4499, 0.4496, 0.4253, 0.4879, 0.4254, 0.5504, 0.3247, 0.5121, 0.3246, 0.5122, 0.3002, 0.5503, 0.3001, 0.5505, 0.3872, 0.512, 0.3871, 0.512, 0.3629, 0.5505, 0.3628, 0.5503, 0.4499, 0.5122, 0.4498, 0.5121, 0.4254, 0.5504, 0.4253, 0.6126, 0.3249, 0.5749, 0.3248, 0.575, 0.3001, 0.6125, 0.3, 0.6126, 0.3874, 0.5749, 0.3873, 0.5749, 0.3627, 0.6126, 0.3626, 0.6125, 0.45, 0.575, 0.4499, 0.5749, 0.4252, 0.6126, 0.4251, 0.4497, 0.1999, 0.4499, 0.2376, 0.425, 0.2376, 0.425, 0.1999, 0.4499, 0.01235, 0.4497, 0.05015, 0.425, 0.05008, 0.425, 0.01243, 0.4496, 0.07469, 0.4495, 0.1128, 0.4251, 0.1127, 0.4251, 0.07477, 0.4495, 0.1372, 0.4496, 0.1753, 0.4251, 0.1752, 0.4251, 0.1373, 0.5122, 0.1998, 0.5124, 0.2377, 0.4876, 0.2377, 0.4878, 0.1998, 0.5124, 0.01232, 0.5122, 0.05018, 0.4878, 0.05018, 0.4876, 0.01232, 0.5121, 0.07464, 0.512, 0.1129, 0.488, 0.1129, 0.4879, 0.07464, 0.512, 0.1371, 0.5121, 0.1754, 0.4879, 0.1754, 0.488, 0.1371, 0.575, 0.1999, 0.575, 0.2376, 0.5501, 0.2376, 0.5503, 0.1999, 0.575, 0.01243, 0.575, 0.05008, 0.5503, 0.05015, 0.5501, 0.01235, 0.5749, 0.07477, 0.5749, 0.1127, 0.5505, 0.1128, 0.5504, 0.07469, 0.5749, 0.1373, 0.5749, 0.1752, 0.5504, 0.1753, 0.5505, 0.1372, 0.4251, 0.07477, 0.3874, 0.07488, 0.3875, 0.04998, 0.425, 0.05008, 0.4251, 0.1373, 0.3874, 0.1374, 0.3874, 0.1126, 0.4251, 0.1127, 0.425, 0.1999, 0.3875, 0.2, 0.3874, 0.1751, 0.4251, 0.1752, 0.4879, 0.07464, 0.4496, 0.07469, 0.4497, 0.05015, 0.4878, 0.05018, 0.488, 0.1371, 0.4495, 0.1372, 0.4495, 0.1128, 0.488, 0.1129, 0.4878, 0.1998, 0.4497, 0.1999, 0.4496, 0.1753, 0.4879, 0.1754, 0.5504, 0.07469, 0.5121, 0.07464, 0.5122, 0.05018, 0.5503, 0.05015, 0.5505, 0.1372, 0.512, 0.1371, 0.512, 0.1129, 0.5505, 0.1128, 0.5503, 0.1999, 0.5122, 0.1998, 0.5121, 0.1754, 0.5504, 0.1753, 0.6126, 0.07488, 0.5749, 0.07477, 0.575, 0.05008, 0.6125, 0.04998, 0.6126, 0.1374, 0.5749, 0.1373, 0.5749, 0.1127, 0.6126, 0.1126, 0.6125, 0.2, 0.575, 0.1999, 0.5749, 0.1752, 0.6126, 0.1751, 0.3875, 0.01252, 0.425, 0.01243, 0.425, 0.05008, 0.3875, 0.04998, 0.512, 0.3629, 0.512, 0.3871, 0.488, 0.3871, 0.488, 0.3629, 0.512, 0.3871, 0.512, 0.3871, 0.512, 0.3629, 0.512, 0.3629, 0.488, 0.3871, 0.488, 0.3871, 0.512, 0.3871, 0.512, 0.3871, 0.488, 0.3629, 0.488, 0.3629, 0.488, 0.3871, 0.488, 0.3871, 0.512, 0.3629, 0.512, 0.3629, 0.488, 0.3629, 0.488, 0.3629, 0.2622, 0.5502, 0.2621, 0.5746, 0.2379, 0.5746, 0.2378, 0.5502, 0.2621, 0.5746, 0.2621, 0.5746, 0.2622, 0.5502, 0.2622, 0.5502, 0.2379, 0.5746, 0.2379, 0.5746, 0.2621, 0.5746, 0.2621, 0.5746, 0.2378, 0.5502, 0.2378, 0.5502, 0.2379, 0.5746, 0.2379, 0.5746, 0.2622, 0.5502, 0.2622, 0.5502, 0.2378, 0.5502, 0.2378, 0.5502, 0.2622, 0.6998, 0.2378, 0.6998, 0.2379, 0.6754, 0.2621, 0.6754, 0.2378, 0.6998, 0.2378, 0.6998, 0.2622, 0.6998, 0.2622, 0.6998, 0.2379, 0.6754, 0.2379, 0.6754, 0.2378, 0.6998, 0.2378, 0.6998, 0.2621, 0.6754, 0.2621, 0.6754, 0.2379, 0.6754, 0.2379, 0.6754, 0.2622, 0.6998, 0.2622, 0.6998, 0.2621, 0.6754, 0.2621, 0.6754, 0.4497, 0.9499, 0.425, 0.9499, 0.4251, 0.9252, 0.4496, 0.9253, 0.425, 0.9499, 0.425, 0.9499, 0.4497, 0.9499, 0.4497, 0.9499, 0.4251, 0.9252, 0.4251, 0.9252, 0.425, 0.9499, 0.425, 0.9499, 0.4496, 0.9253, 0.4496, 0.9253, 0.4251, 0.9252, 0.4251, 0.9252, 0.4497, 0.9499, 0.4497, 0.9499, 0.4496, 0.9253, 0.4496, 0.9253, 0.512, 0.8629, 0.512, 0.8871, 0.488, 0.8871, 0.488, 0.8629, 0.512, 0.8871, 0.512, 0.8871, 0.512, 0.8629, 0.512, 0.8629, 0.488, 0.8871, 0.488, 0.8871, 0.512, 0.8871, 0.512, 0.8871, 0.488, 0.8629, 0.488, 0.8629, 0.488, 0.8871, 0.488, 0.8871, 0.512, 0.8629, 0.512, 0.8629, 0.488, 0.8629, 0.488, 0.8629, 0.575, 0.8001, 0.5749, 0.8248, 0.5504, 0.8247, 0.5503, 0.8001, 0.5749, 0.8248, 0.5749, 0.8248, 0.575, 0.8001, 0.575, 0.8001, 0.5504, 0.8247, 0.5504, 0.8247, 0.5749, 0.8248, 0.5749, 0.8248, 0.5503, 0.8001, 0.5503, 0.8001, 0.5504, 0.8247, 0.5504, 0.8247, 0.575, 0.8001, 0.575, 0.8001, 0.5503, 0.8001, 0.5503, 0.8001, 0.825, 0.6999, 0.8003, 0.6999, 0.8004, 0.6753, 0.8249, 0.6752, 0.8003, 0.6999, 0.8003, 0.6999, 0.825, 0.6999, 0.825, 0.6999, 0.8004, 0.6753, 0.8004, 0.6753, 0.8003, 0.6999, 0.8003, 0.6999, 0.8249, 0.6752, 0.8249, 0.6752, 0.8004, 0.6753, 0.8004, 0.6753, 0.825, 0.6999, 0.825, 0.6999, 0.8249, 0.6752, 0.8249, 0.6752, 0.6997, 0.6999, 0.675, 0.6999, 0.6751, 0.6752, 0.6996, 0.6753, 0.675, 0.6999, 0.675, 0.6999, 0.6997, 0.6999, 0.6997, 0.6999, 0.6751, 0.6752, 0.6751, 0.6752, 0.675, 0.6999, 0.675, 0.6999, 0.6996, 0.6753, 0.6996, 0.6753, 0.6751, 0.6752, 0.6751, 0.6752, 0.6997, 0.6999, 0.6997, 0.6999, 0.6996, 0.6753, 0.6996, 0.6753, 0.825, 0.5501, 0.8249, 0.5748, 0.8004, 0.5747, 0.8003, 0.5501, 0.8249, 0.5748, 0.8249, 0.5748, 0.825, 0.5501, 0.825, 0.5501, 0.8004, 0.5747, 0.8004, 0.5747, 0.8249, 0.5748, 0.8249, 0.5748, 0.8003, 0.5501, 0.8003, 0.5501, 0.8004, 0.5747, 0.8004, 0.5747, 0.825, 0.5501, 0.825, 0.5501, 0.8003, 0.5501, 0.8003, 0.5501, 0.6997, 0.5501, 0.6996, 0.5747, 0.6751, 0.5748, 0.675, 0.5501, 0.6996, 0.5747, 0.6996, 0.5747, 0.6997, 0.5501, 0.6997, 0.5501, 0.6751, 0.5748, 0.6751, 0.5748, 0.6996, 0.5747, 0.6996, 0.5747, 0.675, 0.5501, 0.675, 0.5501, 0.6751, 0.5748, 0.6751, 0.5748, 0.6997, 0.5501, 0.6997, 0.5501, 0.675, 0.5501, 0.675, 0.5501, 0.4497, 0.05015, 0.4496, 0.07469, 0.4251, 0.07477, 0.425, 0.05008, 0.4496, 0.07469, 0.4496, 0.07469, 0.4497, 0.05015, 0.4497, 0.05015, 0.4251, 0.07477, 0.4251, 0.07477, 0.4496, 0.07469, 0.4496, 0.07469, 0.425, 0.05008, 0.425, 0.05008, 0.4251, 0.07477, 0.4251, 0.07477, 0.4497, 0.05015, 0.4497, 0.05015, 0.425, 0.05008, 0.425, 0.05008, 0.575, 0.05008, 0.5749, 0.07477, 0.5504, 0.07469, 0.5503, 0.05015, 0.5749, 0.07477, 0.5749, 0.07477, 0.575, 0.05008, 0.575, 0.05008, 0.5504, 0.07469, 0.5504, 0.07469, 0.5749, 0.07477, 0.5749, 0.07477, 0.5503, 0.05015, 0.5503, 0.05015, 0.5504, 0.07469, 0.5504, 0.07469, 0.575, 0.05008, 0.575, 0.05008, 0.5503, 0.05015, 0.5503, 0.05015, 0.512, 0.1129, 0.512, 0.1371, 0.488, 0.1371, 0.488, 0.1129, 0.512, 0.1371, 0.512, 0.1371, 0.512, 0.1129, 0.512, 0.1129, 0.488, 0.1371, 0.488, 0.1371, 0.512, 0.1371, 0.512, 0.1371, 0.488, 0.1129, 0.488, 0.1129, 0.488, 0.1371, 0.488, 0.1371, 0.512, 0.1129, 0.512, 0.1129, 0.488, 0.1129, 0.488, 0.1129, 0.4497, 0.1999, 0.425, 0.1999, 0.4251, 0.1752, 0.4496, 0.1753, 0.425, 0.1999, 0.425, 0.1999, 0.4497, 0.1999, 0.4497, 0.1999, 0.4251, 0.1752, 0.4251, 0.1752, 0.425, 0.1999, 0.425, 0.1999, 0.4496, 0.1753, 0.4496, 0.1753, 0.4251, 0.1752, 0.4251, 0.1752, 0.4497, 0.1999, 0.4497, 0.1999, 0.4496, 0.1753, 0.4496, 0.1753, 0.575, 0.1999, 0.5503, 0.1999, 0.5504, 0.1753, 0.5749, 0.1752, 0.5503, 0.1999, 0.5503, 0.1999, 0.575, 0.1999, 0.575, 0.1999, 0.5504, 0.1753, 0.5504, 0.1753, 0.5503, 0.1999, 0.5503, 0.1999, 0.5749, 0.1752, 0.5749, 0.1752, 0.5504, 0.1753, 0.5504, 0.1753, 0.575, 0.1999, 0.575, 0.1999, 0.5749, 0.1752, 0.5749, 0.1752, 0.575, 0.6999, 0.5503, 0.6999, 0.5504, 0.6753, 0.5749, 0.6752, 0.5503, 0.6999, 0.5503, 0.6999, 0.575, 0.6999, 0.575, 0.6999, 0.5504, 0.6753, 0.5504, 0.6753, 0.5503, 0.6999, 0.5503, 0.6999, 0.5749, 0.6752, 0.5749, 0.6752, 0.5504, 0.6753, 0.5504, 0.6753, 0.575, 0.6999, 0.575, 0.6999, 0.5749, 0.6752, 0.5749, 0.6752, 0.4497, 0.6999, 0.425, 0.6999, 0.4251, 0.6752, 0.4496, 0.6753, 0.425, 0.6999, 0.425, 0.6999, 0.4497, 0.6999, 0.4497, 0.6999, 0.4251, 0.6752, 0.4251, 0.6752, 0.425, 0.6999, 0.425, 0.6999, 0.4496, 0.6753, 0.4496, 0.6753, 0.4251, 0.6752, 0.4251, 0.6752, 0.4497, 0.6999, 0.4497, 0.6999, 0.4496, 0.6753, 0.4496, 0.6753, 0.5749, 0.6127, 0.5749, 0.6373, 0.5505, 0.6372, 0.5505, 0.6128, 0.5749, 0.6373, 0.5749, 0.6373, 0.5749, 0.6127, 0.5749, 0.6127, 0.5505, 0.6372, 0.5505, 0.6372, 0.5749, 0.6373, 0.5749, 0.6373, 0.5505, 0.6128, 0.5505, 0.6128, 0.5505, 0.6372, 0.5505, 0.6372, 0.5749, 0.6127, 0.5749, 0.6127, 0.5505, 0.6128, 0.5505, 0.6128, 0.4495, 0.6128, 0.4495, 0.6372, 0.4251, 0.6373, 0.4251, 0.6127, 0.4495, 0.6372, 0.4495, 0.6372, 0.4495, 0.6128, 0.4495, 0.6128, 0.4251, 0.6373, 0.4251, 0.6373, 0.4495, 0.6372, 0.4495, 0.6372, 0.4251, 0.6127, 0.4251, 0.6127, 0.4251, 0.6373, 0.4251, 0.6373, 0.4495, 0.6128, 0.4495, 0.6128, 0.4251, 0.6127, 0.4251, 0.6127, 0.575, 0.5501, 0.5749, 0.5748, 0.5504, 0.5747, 0.5503, 0.5501, 0.5749, 0.5748, 0.5749, 0.5748, 0.575, 0.5501, 0.575, 0.5501, 0.5504, 0.5747, 0.5504, 0.5747, 0.5749, 0.5748, 0.5749, 0.5748, 0.5503, 0.5501, 0.5503, 0.5501, 0.5504, 0.5747, 0.5504, 0.5747, 0.575, 0.5501, 0.575, 0.5501, 0.5503, 0.5501, 0.5503, 0.5501, 0.4497, 0.5501, 0.4496, 0.5747, 0.4251, 0.5748, 0.425, 0.5501, 0.4496, 0.5747, 0.4496, 0.5747, 0.4497, 0.5501, 0.4497, 0.5501, 0.4251, 0.5748, 0.4251, 0.5748, 0.4496, 0.5747, 0.4496, 0.5747, 0.425, 0.5501, 0.425, 0.5501, 0.4251, 0.5748, 0.4251, 0.5748, 0.4497, 0.5501, 0.4497, 0.5501, 0.425, 0.5501, 0.425, 0.5501])
me_cube_192.materials.append(mat_die_material_009)
me_cube_192.materials.append(mat_divot_material_009)
me_cube_192.update()

# ---- objects
ob_sun = bpy.data.objects.new('Sun', light_sun_101)
ob_cube = bpy.data.objects.new('Cube', me_cube_192)
ob_e87ed51c_2c8f_474a_a12c_a1580037a00d = bpy.data.objects.new('e87ed51c-2c8f-474a-a12c-a1580037a00d', None)
ob_b3823b93_ebb5_4e07_9f6e_c47a6fbf0d1a = bpy.data.objects.new('b3823b93-ebb5-4e07-9f6e-c47a6fbf0d1a', None)
ob_fe68ae4b_3b6c_48c9_aaa3_eb8e0b4f74f1 = bpy.data.objects.new('fe68ae4b-3b6c-48c9-aaa3-eb8e0b4f74f1', None)
ob_5b0c6694_be24_46d7_a51d_60f94b46ae4c = bpy.data.objects.new('5b0c6694-be24-46d7-a51d-60f94b46ae4c', None)
ob_20bceef7_468d_4743_b0bf_08dd8d7d5e7a = bpy.data.objects.new('20bceef7-468d-4743-b0bf-08dd8d7d5e7a', None)
ob_461dbf1d_a7d1_46fe_8fdc_8939ecedc192 = bpy.data.objects.new('461dbf1d-a7d1-46fe-8fdc-8939ecedc192', None)
ob_31731df0_6452_4ed2_91d1_3415a1584e1d = bpy.data.objects.new('31731df0-6452-4ed2-91d1-3415a1584e1d', None)
ob_652f4291_672d_4539_8cb2_731bc7ebdadf = bpy.data.objects.new('652f4291-672d-4539-8cb2-731bc7ebdadf', None)
ob_d3d19b56_fe04_41bc_bbad_47e1e6db598b = bpy.data.objects.new('d3d19b56-fe04-41bc-bbad-47e1e6db598b', None)
ob_d3de41d7_c363_4763_9f59_733788f24623 = bpy.data.objects.new('d3de41d7-c363-4763-9f59-733788f24623', None)
ob_7bdf46f3_eacd_4d60_9c9e_c9d9f3179ab4 = bpy.data.objects.new('7bdf46f3-eacd-4d60-9c9e-c9d9f3179ab4', None)
ob_33396569_ad94_4ffd_992c_97f725bd569d = bpy.data.objects.new('33396569-ad94-4ffd-992c-97f725bd569d', None)
ob_2362e6b8_6b6d_476b_b55a_ed3455cae633 = bpy.data.objects.new('2362e6b8-6b6d-476b-b55a-ed3455cae633', None)
ob_f367e04b_2d69_4e1d_bab7_282935d0f30e = bpy.data.objects.new('f367e04b-2d69-4e1d-bab7-282935d0f30e', None)
ob_a199c9d8_fce8_410b_aed9_b2090647b853 = bpy.data.objects.new('a199c9d8-fce8-410b-aed9-b2090647b853', None)
ob_cc67bfca_65f0_4f29_96ef_4f4458a6c97a = bpy.data.objects.new('cc67bfca-65f0-4f29-96ef-4f4458a6c97a', None)
ob_1f290c1a_ede2_442b_8100_17920f6a3cab = bpy.data.objects.new('1f290c1a-ede2-442b-8100-17920f6a3cab', None)
ob_f27caac3_df22_4f74_bc36_422d4e94fdc2 = bpy.data.objects.new('f27caac3-df22-4f74-bc36-422d4e94fdc2', None)
ob_20450e7a_6101_4f90_bbff_a7a0dfb1749a = bpy.data.objects.new('20450e7a-6101-4f90-bbff-a7a0dfb1749a', None)
ob_5cff2fdd_63a7_4929_a44a_4780a18ee593 = bpy.data.objects.new('5cff2fdd-63a7-4929-a44a-4780a18ee593', None)
ob_afcfcafc_009f_48d8_ae09_9c7f9a7c564f = bpy.data.objects.new('afcfcafc-009f-48d8-ae09-9c7f9a7c564f', None)

# ---- transforms, parenting, visibility, modifiers, constraints
ob_sun.location = (10.0, 10.0, 10.0)
ob_cube.location = (0.0, 0.0, 0.0)
ob_cube.rotation_euler = (-2.384e-07, -1.571, 0.0)
_m = ob_cube.modifiers.new('Subdivision', 'SUBSURF')
_m.levels = 3
_m.render_levels = 3
ob_e87ed51c_2c8f_474a_a12c_a1580037a00d.parent = ob_cube
ob_e87ed51c_2c8f_474a_a12c_a1580037a00d.matrix_parent_inverse = Matrix(((1.0, -0.0, 0.0, -0.03333), (-0.0, 1.0, 1.971e-07, 0.03332), (-0.0, -1.971e-07, 1.0, -0.9601), (0.0, 0.0, -0.0, 1.0)))
ob_e87ed51c_2c8f_474a_a12c_a1580037a00d.location = (0.0, -1.564e-07, 0.9601)
ob_e87ed51c_2c8f_474a_a12c_a1580037a00d.scale = (0.02, 0.02, 0.02)
ob_e87ed51c_2c8f_474a_a12c_a1580037a00d.empty_display_type = 'SPHERE'
ob_b3823b93_ebb5_4e07_9f6e_c47a6fbf0d1a.parent = ob_cube
ob_b3823b93_ebb5_4e07_9f6e_c47a6fbf0d1a.matrix_parent_inverse = Matrix(((2.602e-06, 0.9991, 0.04154, 0.4373), (-1.0, 2.791e-06, 1.153e-07, 0.03333), (3.253e-09, -0.04154, 0.9991, -0.9701), (-0.0, -0.0, -0.0, 1.0)))
ob_b3823b93_ebb5_4e07_9f6e_c47a6fbf0d1a.location = (-2.98e-08, -0.5105, 0.9497)
ob_b3823b93_ebb5_4e07_9f6e_c47a6fbf0d1a.scale = (0.02, 0.02, 0.02)
ob_b3823b93_ebb5_4e07_9f6e_c47a6fbf0d1a.empty_display_type = 'SPHERE'
ob_fe68ae4b_3b6c_48c9_aaa3_eb8e0b4f74f1.parent = ob_cube
ob_fe68ae4b_3b6c_48c9_aaa3_eb8e0b4f74f1.matrix_parent_inverse = Matrix(((-1.0, 6.577e-08, -5.989e-07, -0.03332), (-9.059e-08, -0.9991, 0.04153, 0.5123), (-5.957e-07, 0.04153, 0.9991, -0.9704), (0.0, 0.0, -0.0, 1.0)))
ob_fe68ae4b_3b6c_48c9_aaa3_eb8e0b4f74f1.location = (-2.98e-08, 0.5188, 0.9497)
ob_fe68ae4b_3b6c_48c9_aaa3_eb8e0b4f74f1.scale = (0.02, 0.02, 0.02)
ob_fe68ae4b_3b6c_48c9_aaa3_eb8e0b4f74f1.empty_display_type = 'SPHERE'
ob_5b0c6694_be24_46d7_a51d_60f94b46ae4c.parent = ob_cube
ob_5b0c6694_be24_46d7_a51d_60f94b46ae4c.matrix_parent_inverse = Matrix(((0.01265, -0.9992, -0.03667, -0.5019), (0.9993, 0.01136, 0.03531, 0.5134), (-0.03487, -0.03709, 0.9987, -0.9749), (-0.0, 0.0, -0.0, 1.0)))
ob_5b0c6694_be24_46d7_a51d_60f94b46ae4c.location = (-0.5078, -0.5108, 0.9395)
ob_5b0c6694_be24_46d7_a51d_60f94b46ae4c.scale = (0.02, 0.02, 0.02)
ob_5b0c6694_be24_46d7_a51d_60f94b46ae4c.empty_display_type = 'SPHERE'
ob_20bceef7_468d_4743_b0bf_08dd8d7d5e7a.parent = ob_cube
ob_20bceef7_468d_4743_b0bf_08dd8d7d5e7a.matrix_parent_inverse = Matrix(((-1.0, -8.742e-08, 1.724e-14, -0.02984), (8.742e-08, -1.0, 1.971e-07, 0.03703), (2.992e-15, 1.287e-07, 1.0, -0.9603), (-0.0, 0.0, -0.0, 1.0)))
ob_20bceef7_468d_4743_b0bf_08dd8d7d5e7a.location = (0.003487, 0.003709, 0.9603)
ob_20bceef7_468d_4743_b0bf_08dd8d7d5e7a.scale = (0.02, 0.02, 0.02)
ob_20bceef7_468d_4743_b0bf_08dd8d7d5e7a.empty_display_type = 'SPHERE'
ob_461dbf1d_a7d1_46fe_8fdc_8939ecedc192.parent = ob_cube
ob_461dbf1d_a7d1_46fe_8fdc_8939ecedc192.matrix_parent_inverse = Matrix(((-0.9993, 0.01687, 0.03426, 0.4392), (-0.01558, -0.9992, 0.03765, 0.5237), (0.03487, 0.03709, 0.9987, -0.9754), (-0.0, 0.0, -0.0, 1.0)))
ob_461dbf1d_a7d1_46fe_8fdc_8939ecedc192.location = (0.5148, 0.5182, 0.9395)
ob_461dbf1d_a7d1_46fe_8fdc_8939ecedc192.scale = (0.02, 0.02, 0.02)
ob_461dbf1d_a7d1_46fe_8fdc_8939ecedc192.empty_display_type = 'SPHERE'
ob_31731df0_6452_4ed2_91d1_3415a1584e1d.parent = ob_cube
ob_31731df0_6452_4ed2_91d1_3415a1584e1d.matrix_parent_inverse = Matrix(((0.9992, -0.01265, 0.03667, 0.4352), (0.01136, 0.9993, 0.03531, 0.5134), (-0.03709, -0.03487, 0.9987, -0.9749), (0.0, -0.0, -0.0, 1.0)))
ob_31731df0_6452_4ed2_91d1_3415a1584e1d.location = (-0.5108, -0.5078, 0.9395)
ob_31731df0_6452_4ed2_91d1_3415a1584e1d.scale = (0.02, 0.02, 0.02)
ob_31731df0_6452_4ed2_91d1_3415a1584e1d.empty_display_type = 'SPHERE'
ob_652f4291_672d_4539_8cb2_731bc7ebdadf.parent = ob_cube
ob_652f4291_672d_4539_8cb2_731bc7ebdadf.matrix_parent_inverse = Matrix(((0.9992, 0.01265, -0.03667, -0.5093), (-0.01136, 0.9993, 0.03531, 0.5135), (0.03709, -0.03487, 0.9987, -0.9752), (-0.0, -0.0, -0.0, 1.0)))
ob_652f4291_672d_4539_8cb2_731bc7ebdadf.location = (0.5182, -0.5078, 0.9395)
ob_652f4291_672d_4539_8cb2_731bc7ebdadf.scale = (0.02, 0.02, 0.02)
ob_652f4291_672d_4539_8cb2_731bc7ebdadf.empty_display_type = 'SPHERE'
ob_d3d19b56_fe04_41bc_bbad_47e1e6db598b.parent = ob_cube
ob_d3d19b56_fe04_41bc_bbad_47e1e6db598b.matrix_parent_inverse = Matrix(((-0.01687, -0.9993, 0.03426, 0.4393), (0.9992, -0.01558, 0.03765, 0.5163), (-0.03709, 0.03487, 0.9987, -0.9751), (-0.0, -0.0, -0.0, 1.0)))
ob_d3d19b56_fe04_41bc_bbad_47e1e6db598b.location = (-0.5108, 0.5148, 0.9395)
ob_d3d19b56_fe04_41bc_bbad_47e1e6db598b.scale = (0.02, 0.02, 0.02)
ob_d3d19b56_fe04_41bc_bbad_47e1e6db598b.empty_display_type = 'SPHERE'
ob_d3de41d7_c363_4763_9f59_733788f24623.parent = ob_cube
ob_d3de41d7_c363_4763_9f59_733788f24623.matrix_parent_inverse = Matrix(((0.01731, -0.9993, 0.03425, 0.4409), (0.9992, 0.01602, -0.03766, -0.4573), (0.03709, 0.03487, 0.9987, -0.9754), (-0.0, 0.0, -0.0, 1.0)))
ob_d3de41d7_c363_4763_9f59_733788f24623.location = (0.5182, 0.5148, 0.9395)
ob_d3de41d7_c363_4763_9f59_733788f24623.scale = (0.02, 0.02, 0.02)
ob_d3de41d7_c363_4763_9f59_733788f24623.empty_display_type = 'SPHERE'
ob_7bdf46f3_eacd_4d60_9c9e_c9d9f3179ab4.parent = ob_cube
ob_7bdf46f3_eacd_4d60_9c9e_c9d9f3179ab4.matrix_parent_inverse = Matrix(((-0.01731, 0.9993, 0.03424, 0.434), (-0.9992, -0.01602, -0.03766, -0.4497), (-0.03709, -0.03487, 0.9987, -0.9749), (0.0, -0.0, -0.0, 1.0)))
ob_7bdf46f3_eacd_4d60_9c9e_c9d9f3179ab4.location = (-0.5108, -0.5078, 0.9395)
ob_7bdf46f3_eacd_4d60_9c9e_c9d9f3179ab4.scale = (0.02, 0.02, 0.02)
ob_7bdf46f3_eacd_4d60_9c9e_c9d9f3179ab4.empty_display_type = 'SPHERE'
ob_33396569_ad94_4ffd_992c_97f725bd569d.parent = ob_cube
ob_33396569_ad94_4ffd_992c_97f725bd569d.matrix_parent_inverse = Matrix(((0.01687, 0.9993, 0.03426, 0.4322), (-0.9992, 0.01558, 0.03765, 0.5236), (0.03709, -0.03487, 0.9987, -0.9752), (-0.0, 0.0, -0.0, 1.0)))
ob_33396569_ad94_4ffd_992c_97f725bd569d.location = (0.5182, -0.5078, 0.9395)
ob_33396569_ad94_4ffd_992c_97f725bd569d.scale = (0.02, 0.02, 0.02)
ob_33396569_ad94_4ffd_992c_97f725bd569d.empty_display_type = 'SPHERE'
ob_2362e6b8_6b6d_476b_b55a_ed3455cae633.parent = ob_cube
ob_2362e6b8_6b6d_476b_b55a_ed3455cae633.matrix_parent_inverse = Matrix(((-1.192e-07, 1.0, -2.321e-14, -0.03681), (-1.0, -2.384e-07, 4.371e-08, 0.03703), (-7.55e-08, 1.192e-07, 1.0, -0.9603), (-0.0, 0.0, -0.0, 1.0)))
ob_2362e6b8_6b6d_476b_b55a_ed3455cae633.location = (0.003709, 0.003487, 0.9603)
ob_2362e6b8_6b6d_476b_b55a_ed3455cae633.scale = (0.02, 0.02, 0.02)
ob_2362e6b8_6b6d_476b_b55a_ed3455cae633.empty_display_type = 'SPHERE'
ob_f367e04b_2d69_4e1d_bab7_282935d0f30e.parent = ob_cube
ob_f367e04b_2d69_4e1d_bab7_282935d0f30e.matrix_parent_inverse = Matrix(((-0.9992, -0.01265, -0.03667, -0.5018), (0.01136, -0.9993, 0.03531, 0.5204), (-0.03709, 0.03487, 0.9987, -0.9751), (0.0, 0.0, -0.0, 1.0)))
ob_f367e04b_2d69_4e1d_bab7_282935d0f30e.location = (-0.5108, 0.5148, 0.9395)
ob_f367e04b_2d69_4e1d_bab7_282935d0f30e.scale = (0.02, 0.02, 0.02)
ob_f367e04b_2d69_4e1d_bab7_282935d0f30e.empty_display_type = 'SPHERE'
ob_a199c9d8_fce8_410b_aed9_b2090647b853.parent = ob_cube
ob_a199c9d8_fce8_410b_aed9_b2090647b853.matrix_parent_inverse = Matrix(((-0.9992, 0.01265, 0.03667, 0.4425), (-0.01136, -0.9993, 0.03531, 0.5205), (0.03709, 0.03487, 0.9987, -0.9754), (-0.0, 0.0, -0.0, 1.0)))
ob_a199c9d8_fce8_410b_aed9_b2090647b853.location = (0.5182, 0.5148, 0.9395)
ob_a199c9d8_fce8_410b_aed9_b2090647b853.scale = (0.02, 0.02, 0.02)
ob_a199c9d8_fce8_410b_aed9_b2090647b853.empty_display_type = 'SPHERE'
ob_cc67bfca_65f0_4f29_96ef_4f4458a6c97a.parent = ob_cube
ob_cc67bfca_65f0_4f29_96ef_4f4458a6c97a.matrix_parent_inverse = Matrix(((0.9992, -0.01265, 0.03667, 0.4352), (0.01136, 0.9993, 0.03531, 0.5134), (-0.03709, -0.03487, 0.9987, -0.9749), (0.0, -0.0, -0.0, 1.0)))
ob_cc67bfca_65f0_4f29_96ef_4f4458a6c97a.location = (-0.5108, -0.5078, 0.9395)
ob_cc67bfca_65f0_4f29_96ef_4f4458a6c97a.scale = (0.02, 0.02, 0.02)
ob_cc67bfca_65f0_4f29_96ef_4f4458a6c97a.empty_display_type = 'SPHERE'
ob_1f290c1a_ede2_442b_8100_17920f6a3cab.parent = ob_cube
ob_1f290c1a_ede2_442b_8100_17920f6a3cab.matrix_parent_inverse = Matrix(((0.9992, 0.01265, -0.03667, -0.5093), (-0.01135, 0.9993, 0.03531, 0.5135), (0.03709, -0.03487, 0.9987, -0.9752), (-0.0, -0.0, -0.0, 1.0)))
ob_1f290c1a_ede2_442b_8100_17920f6a3cab.location = (0.5182, -0.5078, 0.9395)
ob_1f290c1a_ede2_442b_8100_17920f6a3cab.scale = (0.02, 0.02, 0.02)
ob_1f290c1a_ede2_442b_8100_17920f6a3cab.empty_display_type = 'SPHERE'
ob_f27caac3_df22_4f74_bc36_422d4e94fdc2.parent = ob_cube
ob_f27caac3_df22_4f74_bc36_422d4e94fdc2.matrix_parent_inverse = Matrix(((-1.97e-07, -1.0, 1.727e-09, -0.02984), (0.9991, -2.365e-07, 0.04164, 0.5086), (-0.04164, 5.137e-08, 0.9991, -0.9689), (-0.0, -0.0, -0.0, 1.0)))
ob_f27caac3_df22_4f74_bc36_422d4e94fdc2.location = (-0.5152, 0.003487, 0.9482)
ob_f27caac3_df22_4f74_bc36_422d4e94fdc2.scale = (0.02, 0.02, 0.02)
ob_f27caac3_df22_4f74_bc36_422d4e94fdc2.empty_display_type = 'SPHERE'
ob_20450e7a_6101_4f90_bbff_a7a0dfb1749a.parent = ob_cube
ob_20450e7a_6101_4f90_bbff_a7a0dfb1749a.matrix_parent_inverse = Matrix(((-1.97e-07, -1.0, -1.727e-09, -0.02984), (0.9991, -2.399e-07, -0.04164, -0.4493), (0.04164, 3.151e-08, 0.9991, -0.9692), (-0.0, 0.0, -0.0, 1.0)))
ob_20450e7a_6101_4f90_bbff_a7a0dfb1749a.location = (0.5226, 0.003487, 0.9482)
ob_20450e7a_6101_4f90_bbff_a7a0dfb1749a.scale = (0.02, 0.02, 0.02)
ob_20450e7a_6101_4f90_bbff_a7a0dfb1749a.empty_display_type = 'SPHERE'
ob_5cff2fdd_63a7_4929_a44a_4780a18ee593.parent = ob_cube
ob_5cff2fdd_63a7_4929_a44a_4780a18ee593.matrix_parent_inverse = Matrix(((-0.01687, -0.9993, 0.03426, 0.4393), (0.9992, -0.01558, 0.03765, 0.5163), (-0.03709, 0.03487, 0.9987, -0.9751), (-0.0, -0.0, -0.0, 1.0)))
ob_5cff2fdd_63a7_4929_a44a_4780a18ee593.location = (-0.5108, 0.5148, 0.9395)
ob_5cff2fdd_63a7_4929_a44a_4780a18ee593.scale = (0.02, 0.02, 0.02)
ob_5cff2fdd_63a7_4929_a44a_4780a18ee593.empty_display_type = 'SPHERE'
ob_afcfcafc_009f_48d8_ae09_9c7f9a7c564f.parent = ob_cube
ob_afcfcafc_009f_48d8_ae09_9c7f9a7c564f.matrix_parent_inverse = Matrix(((0.01731, -0.9993, 0.03424, 0.4409), (0.9992, 0.01602, -0.03766, -0.4573), (0.03709, 0.03487, 0.9987, -0.9754), (-0.0, 0.0, -0.0, 1.0)))
ob_afcfcafc_009f_48d8_ae09_9c7f9a7c564f.location = (0.5182, 0.5148, 0.9395)
ob_afcfcafc_009f_48d8_ae09_9c7f9a7c564f.scale = (0.02, 0.02, 0.02)
ob_afcfcafc_009f_48d8_ae09_9c7f9a7c564f.empty_display_type = 'SPHERE'

# ---- collection membership
scene.collection.objects.link(ob_sun)
scene.collection.objects.link(ob_cube)
scene.collection.objects.link(ob_e87ed51c_2c8f_474a_a12c_a1580037a00d)
scene.collection.objects.link(ob_b3823b93_ebb5_4e07_9f6e_c47a6fbf0d1a)
scene.collection.objects.link(ob_fe68ae4b_3b6c_48c9_aaa3_eb8e0b4f74f1)
scene.collection.objects.link(ob_5b0c6694_be24_46d7_a51d_60f94b46ae4c)
scene.collection.objects.link(ob_20bceef7_468d_4743_b0bf_08dd8d7d5e7a)
scene.collection.objects.link(ob_461dbf1d_a7d1_46fe_8fdc_8939ecedc192)
scene.collection.objects.link(ob_31731df0_6452_4ed2_91d1_3415a1584e1d)
scene.collection.objects.link(ob_652f4291_672d_4539_8cb2_731bc7ebdadf)
scene.collection.objects.link(ob_d3d19b56_fe04_41bc_bbad_47e1e6db598b)
scene.collection.objects.link(ob_d3de41d7_c363_4763_9f59_733788f24623)
scene.collection.objects.link(ob_7bdf46f3_eacd_4d60_9c9e_c9d9f3179ab4)
scene.collection.objects.link(ob_33396569_ad94_4ffd_992c_97f725bd569d)
scene.collection.objects.link(ob_2362e6b8_6b6d_476b_b55a_ed3455cae633)
scene.collection.objects.link(ob_f367e04b_2d69_4e1d_bab7_282935d0f30e)
scene.collection.objects.link(ob_a199c9d8_fce8_410b_aed9_b2090647b853)
scene.collection.objects.link(ob_cc67bfca_65f0_4f29_96ef_4f4458a6c97a)
scene.collection.objects.link(ob_1f290c1a_ede2_442b_8100_17920f6a3cab)
scene.collection.objects.link(ob_f27caac3_df22_4f74_bc36_422d4e94fdc2)
scene.collection.objects.link(ob_20450e7a_6101_4f90_bbff_a7a0dfb1749a)
scene.collection.objects.link(ob_5cff2fdd_63a7_4929_a44a_4780a18ee593)
scene.collection.objects.link(ob_afcfcafc_009f_48d8_ae09_9c7f9a7c564f)

# ---- scene / render settings (as saved in the file)
scene.frame_start = 1; scene.frame_end = 250; scene.frame_set(149)
scene.render.engine = 'BLENDER_EEVEE_NEXT'
scene.cycles.sampling_pattern = 'TABULATED_SOBOL'
scene.cycles.use_light_tree = False
scene.view_settings.view_transform = 'Filmic'
bpy.context.view_layer.update()

# ---- added for rendering (the .blend has no active camera): camera
cam_auto = bpy.data.cameras.new('AutoCamera')
cam_auto.lens = 50.0
cam_auto.sensor_width = 36.0
cam_auto.clip_end = 1000.0
ob_auto_camera = bpy.data.objects.new('AutoCamera', cam_auto)
scene.collection.objects.link(ob_auto_camera)
ob_auto_camera.location = (3.39776, -4.07732, 2.71821)
ob_auto_camera.rotation_euler = (1.09748, -7.21219e-08, 0.694738)
scene.camera = ob_auto_camera
bpy.context.view_layer.update()
